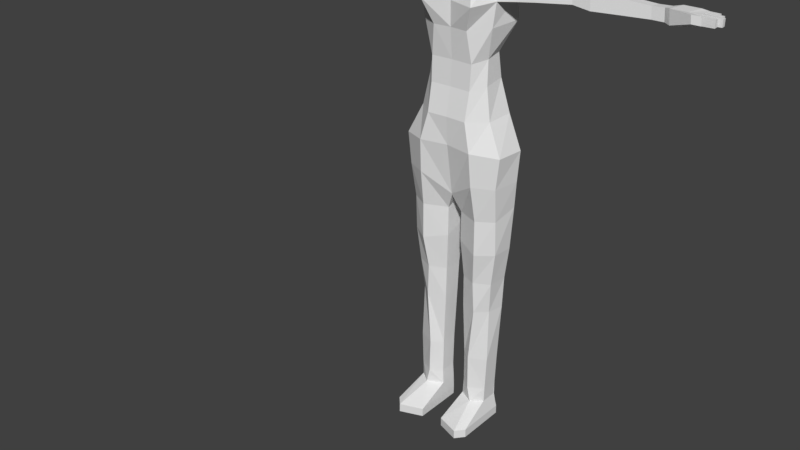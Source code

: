 # Source: Laughing_Pointing.blend  (saved by Blender 2.78.0; exported with 4.5.12 LTS)
import bpy
from mathutils import Matrix  # noqa: F401  (used for matrix-valued properties, if any)

bpy.ops.wm.read_factory_settings(use_empty=True)
scene = bpy.context.scene
scene.name = 'Scene'

# ---- collections
col_collection_1 = bpy.data.collections.new('Collection 1'); scene.collection.children.link(col_collection_1)
col_collection_10 = bpy.data.collections.new('Collection 10'); scene.collection.children.link(col_collection_10)
col_collection_10.hide_render = True
col_collection_10.hide_viewport = True

# ---- world
world_world = bpy.data.worlds.new('World'); scene.world = world_world
world_world.color = (0.05088, 0.05088, 0.05088)
world_world.use_sun_shadow = False
world_world.sun_shadow_jitter_overblur = 0.0
world_world.cycles.sampling_method = 'MANUAL'

# ---- meshes
me_cylinder_006 = bpy.data.meshes.new('Cylinder.006')
me_cylinder_006.from_pydata([(0.1632, 0.05331, -0.00309), (0.1982, 0.04066, -0.0019), (0.05517, -0.04066, -0.00428), (0.05517, 0.04066, -0.00428), (0.1995, 0.04066, -0.0019), (0.1995, -0.2048, -0.0019), (0.1632, -0.2455, -0.00309), (0.05517, -0.2048, -0.00428), (0.1638, 0.05331, -0.04434), (0.1988, 0.04066, -0.04315), (0.2001, -0.04066, -0.04315), (0.1638, 0.02908, -0.04434), (0.05579, -0.04066, -0.04553), (0.05579, 0.04066, -0.04553), (0.2001, 0.04066, -0.04315), (0.2001, -0.2048, -0.04315), (0.1638, -0.2455, -0.04434), (0.05579, -0.2048, -0.04553), (-0.1632, 0.05331, -0.00309), (-0.1982, 0.04066, -0.0019), (-0.05517, -0.04066, -0.00428), (-0.05517, 0.04066, -0.00428), (-0.1995, 0.04066, -0.0019), (-0.1995, -0.2048, -0.0019), (-0.1632, -0.2455, -0.00309), (-0.05517, -0.2048, -0.00428), (-0.1638, 0.05331, -0.04434), (-0.1988, 0.04066, -0.04315), (-0.2001, -0.04066, -0.04315), (-0.1638, 0.02908, -0.04434), (-0.05579, -0.04066, -0.04553), (-0.05579, 0.04066, -0.04553), (-0.2001, 0.04066, -0.04315), (-0.2001, -0.2048, -0.04315), (-0.1638, -0.2455, -0.04434), (-0.05579, -0.2048, -0.04553)], [], [(1, 4, 14, 9), (3, 0, 8, 13), (5, 6, 16, 15), (0, 1, 9, 8), (8, 9, 10, 11, 12, 13), (12, 11, 16, 17), (11, 10, 15, 16), (10, 9, 14, 15), (7, 2, 12, 17), (6, 7, 17, 16), (4, 5, 15, 14), (2, 3, 13, 12), (19, 27, 32, 22), (21, 31, 26, 18), (23, 33, 34, 24), (18, 26, 27, 19), (26, 31, 30, 29, 28, 27), (30, 35, 34, 29), (29, 34, 33, 28), (28, 33, 32, 27), (25, 35, 30, 20), (24, 34, 35, 25), (22, 32, 33, 23), (20, 30, 31, 21)])
me_cylinder_006.use_remesh_preserve_volume = False
me_cylinder_006.use_remesh_preserve_attributes = False
me_cylinder_006.use_mirror_vertex_groups = False
me_cylinder_006.update()
me_cylinder_005 = bpy.data.meshes.new('Cylinder.005')
me_cylinder_005.from_pydata([(0.06239, -0.04066, 0.1301), (0.1836, -0.04066, 0.133), (0.1132, -0.08132, 0.1318), (0.06338, -0.04066, 0.1306), (0.0909, 0.05509, 0.06105), (0.1832, 0.04066, 0.06224), (0.05806, -0.04066, 0.05986), (0.05806, 0.04066, 0.05986), (0.1816, 0.04066, 0.06224), (0.1816, -0.04066, 0.06224), (0.1285, -0.08132, 0.06105), (0.05806, -0.04066, 0.05986), (0.1632, 0.05331, -0.00309), (0.1982, 0.04066, -0.0019), (0.05517, -0.04066, -0.00428), (0.05517, 0.04066, -0.00428), (0.1995, 0.04066, -0.0019), (0.1995, -0.2048, -0.0019), (0.1632, -0.2455, -0.00309), (0.05517, -0.2048, -0.00428), (-0.1836, -0.04066, 0.133), (-0.1132, -0.08132, 0.1318), (-0.06338, -0.04066, 0.1306), (-0.0909, 0.05509, 0.06105), (-0.1832, 0.04066, 0.06224), (-0.05806, -0.04066, 0.05986), (-0.05806, 0.04066, 0.05986), (-0.1816, 0.04066, 0.06224), (-0.1816, -0.04066, 0.06224), (-0.1285, -0.08132, 0.06105), (-0.05806, -0.04066, 0.05986), (-0.1632, 0.05331, -0.00309), (-0.1982, 0.04066, -0.0019), (-0.05517, -0.04066, -0.00428), (-0.05517, 0.04066, -0.00428), (-0.1995, 0.04066, -0.0019), (-0.1995, -0.2048, -0.0019), (-0.1632, -0.2455, -0.00309), (-0.05517, -0.2048, -0.00428)], [], [(2, 3, 11, 10), (3, 0, 6, 11), (4, 5, 13, 12), (6, 7, 15, 14), (8, 9, 17, 16), (10, 11, 19, 18), (1, 2, 10, 9), (9, 10, 18, 17), (7, 4, 12, 15), (5, 8, 16, 13), (11, 6, 14, 19), (21, 29, 30, 22), (23, 31, 32, 24), (25, 33, 34, 26), (27, 35, 36, 28), (29, 37, 38, 30), (20, 28, 29, 21), (28, 36, 37, 29), (26, 34, 31, 23), (24, 32, 35, 27), (30, 38, 33, 25)])
me_cylinder_005.use_remesh_preserve_volume = False
me_cylinder_005.use_remesh_preserve_attributes = False
me_cylinder_005.use_mirror_vertex_groups = False
me_cylinder_005.update()
me_cylinder_004 = bpy.data.meshes.new('Cylinder.004')
me_cylinder_004.from_pydata([(0.1132, 0.06251, 0.1318), (0.1104, 0.0739, 0.2944), (0.1836, 0.04066, 0.133), (0.19, 0.04066, 0.2956), (0.1836, -0.04066, 0.133), (0.19, -0.04066, 0.2956), (0.1132, -0.08132, 0.1318), (0.1104, -0.08132, 0.2944), (0.06239, -0.04066, 0.1301), (0.06077, -0.04066, 0.2932), (0.06338, 0.04066, 0.1306), (0.06077, 0.04066, 0.2932), (0.1836, 0.04066, 0.133), (0.1836, -0.04066, 0.133), (0.1132, -0.08132, 0.1318), (0.06338, -0.04066, 0.1306), (0.0909, 0.05509, 0.06105), (0.1832, 0.04066, 0.06224), (0.2001, 0.04693, 0.553), (0.1227, 0.08643, 0.5517), (0.05806, -0.04066, 0.05986), (0.05806, 0.04066, 0.05986), (0.1816, 0.04066, 0.06224), (0.1816, -0.04066, 0.06224), (0.1855, -0.03314, 0.553), (0.1316, -0.07946, 0.5517), (0.0505, -0.04693, 0.5503), (0.05415, 0.04693, 0.5503), (0.206, 0.04693, 0.7053), (0.1247, 0.08643, 0.7039), (0.1991, -0.04693, 0.7053), (0.1247, -0.08372, 0.7039), (0.04827, -0.04693, 0.7025), (0.04827, 0.04693, 0.7025), (0.2257, 0.04734, 0.8629), (0.1412, 0.1059, 0.8725), (0.2198, -0.05423, 0.8626), (0.1412, -0.1067, 0.8581), (0.03508, -0.06127, 0.8838), (0.03508, 0.06127, 0.925), (0.2385, 0.04893, 1.069), (0.1412, 0.1102, 1.068), (0.2195, -0.062, 1.029), (0.1412, -0.1084, 1.027), (0.03508, -0.06127, 1.025), (0.03508, 0.06127, 1.025), (-0.003557, 0.1502, 1.175), (-0.002067, -0.08657, 1.111), (0.134, -0.1374, 1.197), (0.2288, -0.08657, 1.194), (0.1424, 0.1319, 1.192), (0.2507, 0.04009, 1.198), (0.2582, 0.04562, 1.342), (0.1381, 0.1437, 1.332), (0.245, -0.08798, 1.341), (0.1289, -0.1505, 1.355), (-0.0009154, -0.128, 1.356), (-0.0039, 0.1466, 1.347), (-0.1132, 0.06251, 0.1318), (-0.1104, 0.0739, 0.2944), (-0.1836, 0.04066, 0.133), (-0.19, 0.04066, 0.2956), (-0.1836, -0.04066, 0.133), (-0.19, -0.04066, 0.2956), (-0.1132, -0.08132, 0.1318), (-0.1104, -0.08132, 0.2944), (-0.06239, -0.04066, 0.1301), (-0.06077, -0.04066, 0.2932), (-0.06338, 0.04066, 0.1306), (-0.06077, 0.04066, 0.2932), (-0.1836, 0.04066, 0.133), (-0.1836, -0.04066, 0.133), (-0.1132, -0.08132, 0.1318), (-0.06338, -0.04066, 0.1306), (-0.0909, 0.05509, 0.06105), (-0.1832, 0.04066, 0.06224), (-0.2001, 0.04693, 0.553), (-0.1227, 0.08643, 0.5517), (-0.05806, -0.04066, 0.05986), (-0.05806, 0.04066, 0.05986), (-0.1816, 0.04066, 0.06224), (-0.1816, -0.04066, 0.06224), (-0.05806, -0.04066, 0.05986), (-0.1855, -0.03314, 0.553), (-0.1316, -0.07946, 0.5517), (-0.0505, -0.04693, 0.5503), (-0.05415, 0.04693, 0.5503), (-0.206, 0.04693, 0.7053), (-0.1247, 0.08643, 0.7039), (-0.1991, -0.04693, 0.7053), (-0.1247, -0.08372, 0.7039), (-0.04827, -0.04693, 0.7025), (-0.04827, 0.04693, 0.7025), (-0.2257, 0.04734, 0.8629), (-0.1412, 0.1059, 0.8725), (-0.2198, -0.05423, 0.8626), (-0.1412, -0.1067, 0.8581), (-0.03508, -0.06127, 0.8838), (-0.03508, 0.06127, 0.925), (-0.2385, 0.04893, 1.069), (-0.1412, 0.1102, 1.068), (-0.2195, -0.062, 1.029), (-0.1412, -0.1084, 1.027), (-0.03508, -0.06127, 1.025), (-0.03508, 0.04893, 1.066), (0.003557, 0.1502, 1.175), (0.002067, -0.08657, 1.111), (-0.134, -0.1374, 1.197), (-0.2288, -0.08657, 1.194), (-0.1459, 0.1529, 1.192), (-0.2507, 0.04009, 1.198), (-0.2582, 0.04562, 1.342), (-0.1416, 0.1647, 1.332), (-0.245, -0.08798, 1.341), (-0.1289, -0.1505, 1.355), (0.0009154, -0.128, 1.356), (0.0039, 0.1466, 1.347)], [(13, 14), (14, 15), (15, 8), (71, 72), (72, 73)], [(0, 1, 3, 2), (2, 3, 5, 4), (4, 5, 7, 6), (6, 7, 9, 8), (9, 7, 25, 26), (8, 9, 11, 10), (10, 11, 1, 0), (12, 13, 23, 22), (0, 2, 17, 16), (10, 0, 16, 21), (2, 12, 22, 17), (8, 10, 21, 20), (27, 26, 32, 33), (5, 3, 18, 24), (11, 9, 26, 27), (3, 1, 19, 18), (7, 5, 24, 25), (1, 11, 27, 19), (29, 33, 39, 35), (25, 24, 30, 31), (18, 19, 29, 28), (19, 27, 33, 29), (26, 25, 31, 32), (24, 18, 28, 30), (39, 38, 44, 45), (32, 31, 37, 38), (30, 28, 34, 36), (33, 32, 38, 39), (31, 30, 36, 37), (28, 29, 35, 34), (42, 40, 51, 49), (37, 36, 42, 43), (34, 35, 41, 40), (35, 39, 45, 41), (38, 37, 43, 44), (36, 34, 40, 42), (40, 41, 50, 51), (44, 43, 48, 47), (45, 44, 47, 46), (41, 45, 46, 50), (43, 42, 49, 48), (48, 49, 54, 55), (51, 50, 53, 52), (49, 51, 52, 54), (47, 48, 55, 56), (50, 46, 57, 53), (58, 60, 61, 59), (60, 62, 63, 61), (62, 64, 65, 63), (64, 66, 67, 65), (67, 85, 84, 65), (66, 68, 69, 67), (68, 58, 59, 69), (70, 80, 81, 71), (58, 74, 75, 60), (73, 82, 78, 66), (68, 79, 74, 58), (60, 75, 80, 70), (66, 78, 79, 68), (86, 92, 91, 85), (63, 83, 76, 61), (69, 86, 85, 67), (61, 76, 77, 59), (65, 84, 83, 63), (59, 77, 86, 69), (88, 94, 98, 92), (84, 90, 89, 83), (76, 87, 88, 77), (77, 88, 92, 86), (85, 91, 90, 84), (83, 89, 87, 76), (98, 104, 103, 97), (91, 97, 96, 90), (89, 95, 93, 87), (92, 98, 97, 91), (90, 96, 95, 89), (87, 93, 94, 88), (101, 108, 110, 99), (96, 102, 101, 95), (93, 99, 100, 94), (94, 100, 104, 98), (97, 103, 102, 96), (95, 101, 99, 93), (99, 110, 109, 100), (103, 106, 107, 102), (104, 105, 106, 103), (100, 109, 105, 104), (102, 107, 108, 101), (107, 114, 113, 108), (110, 111, 112, 109), (108, 113, 111, 110), (106, 115, 114, 107), (109, 112, 116, 105)])
me_cylinder_004.use_remesh_preserve_volume = False
me_cylinder_004.use_remesh_preserve_attributes = False
me_cylinder_004.use_mirror_vertex_groups = False
me_cylinder_004.update()
me_cylinder_003 = bpy.data.meshes.new('Cylinder.003')
me_cylinder_003.from_pydata([(0.2582, 0.04562, 1.342), (0.1381, 0.1437, 1.332), (0.245, -0.08798, 1.341), (0.1289, -0.1505, 1.355), (-0.0009154, -0.128, 1.356), (-0.0039, 0.1466, 1.347), (0.1924, 0.04739, 1.495), (0.1223, 0.1241, 1.485), (0.176, -0.07212, 1.485), (0.09627, -0.1405, 1.485), (-0.001129, -0.1377, 1.486), (-0.003157, 0.1234, 1.489), (0.1467, 0.04068, 1.645), (0.08203, 0.1064, 1.643), (0.1489, -0.06084, 1.631), (0.09848, -0.1157, 1.613), (-0.002496, 0.1029, 1.641), (0.1362, 0.03269, 1.756), (0.08096, 0.1102, 1.755), (0.1421, -0.04964, 1.745), (0.1007, -0.1104, 1.729), (-0.0008981, -0.108, 1.73), (-0.001813, 0.1058, 1.753), (0.2031, 0.06317, 1.897), (0.1194, 0.1309, 1.895), (0.1733, -0.07411, 1.885), (0.08314, -0.1265, 1.869), (-0.0005459, -0.1216, 1.87), (-0.001788, 0.1099, 1.894), (0.2032, 0.05879, 2.008), (0.1414, 0.133, 2.006), (0.1871, -0.07207, 1.996), (0.1259, -0.1632, 1.98), (-0.0007459, -0.1245, 1.981), (-0.002365, 0.1256, 2.005), (0.1934, 0.0449, 2.114), (0.08997, 0.1163, 2.103), (0.1702, -0.05506, 2.115), (0.07955, -0.0988, 2.097), (0.2578, -0.04748, 2.108), (0.2774, 0.03709, 2.108), (0.2721, -0.06187, 2.008), (0.2857, 0.04884, 2.018), (0.1418, 0.03695, 1.697), (0.142, 0.0322, 1.697), (0.1304, 0.09229, 1.824), (0.1104, 0.1099, 1.822), (-0.2582, 0.04562, 1.342), (-0.1416, 0.1647, 1.332), (-0.245, -0.08798, 1.341), (-0.1289, -0.1505, 1.355), (0.0009154, -0.128, 1.356), (0.0039, 0.1466, 1.347), (-0.1924, 0.04739, 1.495), (-0.1223, 0.1241, 1.485), (-0.176, -0.07212, 1.485), (-0.09627, -0.1405, 1.485), (0.001129, -0.1377, 1.486), (0.003157, 0.1234, 1.489), (-0.1467, 0.04068, 1.645), (-0.08203, 0.1064, 1.643), (-0.1489, -0.06084, 1.631), (-0.09848, -0.1157, 1.613), (0.0, -0.1134, 1.614), (0.002496, 0.1029, 1.641), (-0.1362, 0.03269, 1.756), (-0.08096, 0.1102, 1.755), (-0.1421, -0.04964, 1.745), (-0.1007, -0.1104, 1.729), (0.0008981, -0.108, 1.73), (0.001813, 0.1058, 1.753), (-0.2031, 0.06317, 1.897), (-0.1194, 0.1309, 1.895), (-0.1733, -0.07411, 1.885), (-0.08314, -0.1265, 1.869), (0.0005459, -0.1216, 1.87), (0.001788, 0.1099, 1.894), (-0.2032, 0.05879, 2.008), (-0.1414, 0.133, 2.006), (-0.1871, -0.07207, 1.996), (-0.1259, -0.1632, 1.98), (0.0007459, -0.1245, 1.981), (0.002365, 0.1256, 2.005), (-0.1934, 0.0449, 2.114), (-0.08997, 0.1163, 2.103), (-0.1702, -0.05506, 2.115), (-0.07955, -0.0988, 2.097), (0.0, -0.1138, 2.08), (0.0, 0.1199, 2.119), (-0.2578, -0.04748, 2.108), (-0.2774, 0.03709, 2.108), (-0.2721, -0.06187, 2.008), (-0.2857, 0.04884, 2.018), (-0.1418, 0.03695, 1.697), (-0.142, 0.0322, 1.697), (-0.1304, 0.09229, 1.824), (-0.1104, 0.1099, 1.822)], [], [(0, 1, 7, 6), (4, 3, 9, 10), (3, 2, 8, 9), (2, 0, 6, 8), (1, 5, 11, 7), (7, 11, 16, 13), (9, 8, 14, 15), (8, 6, 12, 14), (10, 9, 15, 63), (6, 7, 13, 12), (12, 13, 18, 17, 43), (13, 16, 22, 18), (15, 14, 19, 20), (14, 12, 43, 44, 19), (63, 15, 20, 21), (20, 19, 25, 26), (19, 17, 23, 25), (21, 20, 26, 27), (17, 18, 46, 45), (18, 22, 28, 24), (23, 24, 30, 29), (24, 28, 34, 30), (26, 25, 31, 32), (25, 23, 29, 31), (27, 26, 32, 33), (32, 31, 37, 38), (33, 32, 38, 87), (29, 30, 36, 35), (30, 34, 88, 36), (31, 29, 42, 41), (37, 31, 41, 39), (35, 37, 39, 40), (29, 35, 40, 42), (19, 44, 43, 17), (45, 46, 18, 24, 23, 17), (47, 53, 54, 48), (51, 57, 56, 50), (50, 56, 55, 49), (49, 55, 53, 47), (48, 54, 58, 52), (54, 60, 64, 58), (56, 62, 61, 55), (55, 61, 59, 53), (57, 63, 62, 56), (53, 59, 60, 54), (59, 93, 65, 66, 60), (60, 66, 70, 64), (62, 68, 67, 61), (61, 67, 94, 93, 59), (63, 69, 68, 62), (68, 74, 73, 67), (67, 73, 71, 65), (69, 75, 74, 68), (65, 95, 96, 66), (66, 72, 76, 70), (71, 77, 78, 72), (72, 78, 82, 76), (74, 80, 79, 73), (73, 79, 77, 71), (75, 81, 80, 74), (80, 86, 85, 79), (81, 87, 86, 80), (77, 83, 84, 78), (78, 84, 88, 82), (79, 91, 92, 77), (85, 89, 91, 79), (83, 90, 89, 85), (77, 92, 90, 83), (67, 65, 93, 94), (95, 65, 71, 72, 66, 96)])
me_cylinder_003.use_remesh_preserve_volume = False
me_cylinder_003.use_remesh_preserve_attributes = False
me_cylinder_003.use_mirror_vertex_groups = False
me_cylinder_003.update()
me_cylinder_002 = bpy.data.meshes.new('Cylinder.002')
me_cylinder_002.from_pydata([(-1.332e-10, 0.08645, 2.217), (0.03344, 0.0798, 2.217), (0.01584, 0.03797, 2.222), (0.06179, 0.06085, 2.217), (0.0344, 0.03368, 2.167), (0.08073, 0.0325, 2.217), (0.03825, 0.01557, 2.222), (0.08739, -0.0009369, 2.217), (0.1172, -0.04949, 2.238), (0.08073, -0.03438, 2.212), (0.1343, -0.1352, 2.406), (0.1142, -0.1151, 2.267), (0.08337, -0.08364, 2.238), (0.06752, -0.1633, 2.417), (-4.842e-08, -0.1767, 2.417), (-0.06752, -0.1633, 2.417), (-0.1343, -0.1352, 2.406), (-0.1142, -0.1151, 2.267), (-0.08337, -0.08364, 2.238), (-0.1172, -0.04949, 2.238), (-0.08073, -0.03438, 2.217), (-0.08739, -0.0009369, 2.217), (-0.08073, 0.0325, 2.217), (-0.03825, 0.01557, 2.222), (-0.06179, 0.06085, 2.187), (-0.0344, 0.03368, 2.136), (-0.03344, 0.0798, 2.217), (-0.01584, 0.03797, 2.222), (2.114e-08, 0.04112, 2.222), (0.001069, 0.07609, 2.158), (-0.04769, 0.03695, 2.169), (-2.318e-09, 0.03575, 2.708), (-2.318e-09, 0.068, 2.693), (-2.318e-09, 0.1136, 2.669), (-2.318e-09, 0.192, 2.596), (-2.318e-09, 0.2164, 2.551), (-2.318e-09, 0.2332, 2.45), (-2.318e-09, 0.2219, 2.349), (-2.318e-09, 0.2029, 2.303), (-2.318e-09, 0.1433, 2.23), (-2.318e-09, 0.1165, 2.172), (0.01969, 0.03183, 2.708), (0.03863, 0.06031, 2.693), (0.05608, 0.1024, 2.669), (0.07138, 0.1394, 2.636), (0.08393, 0.1753, 2.596), (0.09326, 0.1978, 2.551), (0.09901, 0.2117, 2.501), (0.1009, 0.2131, 2.45), (0.09901, 0.2137, 2.398), (0.09326, 0.2033, 2.349), (0.08393, 0.1862, 2.303), (0.07138, 0.1584, 2.263), (0.05608, 0.1322, 2.23), (0.03826, 0.1088, 2.172), (0.03639, 0.02068, 2.708), (0.07138, 0.03843, 2.693), (0.1036, 0.07068, 2.669), (0.1319, 0.09894, 2.636), (0.1551, 0.1277, 2.596), (0.1723, 0.145, 2.551), (0.1829, 0.1556, 2.501), (0.1865, 0.1559, 2.45), (0.1829, 0.1576, 2.398), (0.1723, 0.1505, 2.349), (0.1551, 0.1387, 2.303), (0.1319, 0.118, 2.263), (0.1036, 0.1018, 2.23), (0.07138, 0.06954, 2.175), (0.04754, 0.003982, 2.708), (0.09326, 0.005682, 2.693), (0.1354, 0.02313, 2.669), (0.1723, 0.03843, 2.636), (0.2026, 0.05658, 2.596), (0.2252, 0.06591, 2.551), (0.239, 0.07166, 2.501), (0.2437, 0.07037, 2.45), (0.239, 0.07366, 2.398), (0.2252, 0.07145, 2.349), (0.2026, 0.06752, 2.303), (0.1723, 0.05745, 2.263), (0.1354, 0.05424, 2.23), (0.09326, 0.03679, 2.175), (0.05146, -0.001842, 2.708), (0.1009, -0.001842, 2.693), (0.1466, -0.001842, 2.669), (0.1865, -0.001842, 2.636), (0.2193, -0.001842, 2.596), (0.2437, -0.001842, 2.551), (0.2587, -0.001842, 2.501), (0.2638, -0.001842, 2.45), (0.2587, -0.001842, 2.398), (0.2437, -0.001842, 2.349), (0.2193, -0.001842, 2.303), (0.1865, -0.001842, 2.263), (0.1466, -0.001842, 2.23), (0.1009, -0.001842, 2.175), (0.04754, -0.02154, 2.708), (0.09326, -0.04047, 2.693), (0.1354, -0.05792, 2.669), (0.1723, -0.07322, 2.636), (0.2026, -0.08578, 2.596), (0.2252, -0.0951, 2.551), (0.239, -0.1008, 2.501), (0.2437, -0.1028, 2.45), (0.239, -0.1008, 2.398), (0.2252, -0.0951, 2.349), (0.2026, -0.08578, 2.303), (0.1723, -0.07322, 2.263), (0.1354, -0.05792, 2.23), (0.09326, -0.04047, 2.175), (0.03639, -0.03823, 2.708), (0.07138, -0.07322, 2.693), (0.1036, -0.1055, 2.669), (0.1319, -0.1337, 2.636), (0.1551, -0.1569, 2.596), (0.1723, -0.1742, 2.551), (0.1829, -0.1848, 2.501), (0.1865, -0.1884, 2.45), (0.1829, -0.1848, 2.398), (0.1723, -0.1742, 2.349), (0.1551, -0.1569, 2.303), (0.1319, -0.1337, 2.263), (0.0963, -0.09738, 2.151), (0.01969, -0.04939, 2.708), (0.03863, -0.0951, 2.693), (0.05608, -0.1372, 2.669), (0.07138, -0.1742, 2.636), (0.08393, -0.2045, 2.596), (0.09326, -0.227, 2.551), (0.09901, -0.2409, 2.501), (0.1009, -0.2455, 2.45), (0.09901, -0.2409, 2.398), (0.09326, -0.227, 2.349), (0.078, -0.1894, 2.316), (-2.053e-08, -0.0533, 2.708), (-3.232e-08, -0.1028, 2.693), (-4.018e-08, -0.1484, 2.669), (-2.446e-08, -0.1884, 2.636), (-6.376e-08, -0.2212, 2.596), (-5.59e-08, -0.2455, 2.551), (-4.018e-08, -0.2606, 2.501), (-6.376e-08, -0.2656, 2.45), (-4.018e-08, -0.2606, 2.398), (-7.162e-08, -0.2455, 2.349), (-5.81e-08, -0.2049, 2.316), (0.1354, 0.02313, 2.669), (-0.01969, -0.04939, 2.708), (-0.03863, -0.0951, 2.693), (-0.05608, -0.1372, 2.669), (-0.07138, -0.1742, 2.636), (-0.08393, -0.2045, 2.596), (-0.09326, -0.227, 2.551), (-0.09901, -0.2409, 2.501), (-0.1009, -0.2455, 2.45), (-0.09901, -0.2409, 2.398), (-0.09326, -0.227, 2.349), (-0.078, -0.1894, 2.316), (-0.03639, -0.03823, 2.708), (-0.07138, -0.07322, 2.693), (-0.1036, -0.1055, 2.669), (-0.1319, -0.1337, 2.636), (-0.1551, -0.1569, 2.596), (-0.1723, -0.1742, 2.551), (-0.1829, -0.1848, 2.501), (-0.1865, -0.1884, 2.45), (-0.1829, -0.1848, 2.398), (-0.1723, -0.1742, 2.349), (-0.1551, -0.1569, 2.303), (-0.1319, -0.1337, 2.263), (-0.0963, -0.09738, 2.151), (-0.04754, -0.02154, 2.708), (-0.09326, -0.04047, 2.693), (-0.1354, -0.05792, 2.669), (-0.1723, -0.07322, 2.636), (-0.2026, -0.08578, 2.596), (-0.2252, -0.0951, 2.551), (-0.239, -0.1008, 2.501), (-0.2437, -0.1028, 2.45), (-0.239, -0.1008, 2.398), (-0.2252, -0.0951, 2.349), (-0.2026, -0.08578, 2.303), (-0.1723, -0.07322, 2.263), (-0.1354, -0.05792, 2.23), (-0.09326, -0.04047, 2.175), (-0.05146, -0.01571, 2.708), (-0.1009, -0.001842, 2.693), (-0.1466, -0.001842, 2.669), (-0.1865, -0.001842, 2.636), (-0.2193, -0.001842, 2.596), (-0.2437, -0.001842, 2.551), (-0.2587, -0.001842, 2.501), (-0.2638, -0.001842, 2.45), (-0.2587, -0.001842, 2.398), (-0.2437, -0.001842, 2.349), (-0.2193, -0.001842, 2.303), (-0.1865, -0.001842, 2.263), (-0.1466, -0.001842, 2.23), (-0.1009, -0.001842, 2.206), (-0.04754, 0.003982, 2.708), (-0.09326, 0.03679, 2.693), (-0.1354, 0.05424, 2.669), (-0.1723, 0.06954, 2.636), (-0.2026, 0.08209, 2.596), (-0.2252, 0.09142, 2.551), (-0.239, 0.09717, 2.501), (-0.2437, 0.0991, 2.45), (-0.239, 0.09717, 2.398), (-0.2252, 0.09142, 2.349), (-0.2026, 0.08209, 2.303), (-0.1723, 0.06954, 2.263), (-0.1354, 0.05424, 2.23), (-0.09326, 0.03679, 2.175), (-0.03639, 0.02068, 2.708), (-0.07138, 0.04613, 2.693), (-0.1036, 0.07225, 2.669), (-0.1319, 0.09881, 2.636), (-0.1551, 0.1277, 2.596), (-0.1723, 0.145, 2.551), (-0.1829, 0.1556, 2.501), (-0.1865, 0.1559, 2.45), (-0.1829, 0.1576, 2.398), (-0.1723, 0.1505, 2.349), (-0.1551, 0.1387, 2.303), (-0.1319, 0.118, 2.263), (-0.1036, 0.1018, 2.23), (-0.07138, 0.06954, 2.175), (-0.01969, 0.03183, 2.708), (-0.03863, 0.06031, 2.693), (-0.05608, 0.1024, 2.669), (-0.07138, 0.1394, 2.636), (-0.08393, 0.1753, 2.596), (-0.09326, 0.1978, 2.551), (-0.09901, 0.2117, 2.501), (-0.1009, 0.2131, 2.45), (-0.09901, 0.2137, 2.398), (-0.09326, 0.2033, 2.349), (-0.08393, 0.1862, 2.303), (-0.07138, 0.1584, 2.263), (-0.05608, 0.1322, 2.23), (-0.04349, 0.1088, 2.172), (8.167e-08, 0.1536, 2.636), (1.013e-07, 0.2314, 2.501), (1.013e-07, 0.2334, 2.398), (8.167e-08, 0.1726, 2.263), (0.1723, 0.03843, 2.636), (0.2026, 0.05658, 2.596), (0.1466, -0.001842, 2.669), (0.2193, -0.001842, 2.596), (0.1354, -0.05792, 2.669), (0.1723, -0.07322, 2.636), (0.2026, -0.08578, 2.596)], [], [(28, 0, 1, 2), (2, 1, 3, 4), (4, 3, 5, 6), (23, 22, 24, 25), (15, 14, 145, 157), (26, 24, 226, 240), (12, 8, 109, 123), (1, 0, 40, 54), (3, 1, 54, 68), (14, 13, 134, 145), (25, 24, 26, 27), (8, 9, 110, 109), (5, 3, 68, 82), (7, 5, 82, 96), (11, 12, 123, 122), (20, 19, 183, 184), (21, 20, 184, 198), (27, 26, 0, 28), (0, 26, 240, 40), (18, 17, 169, 170), (19, 18, 170, 183), (10, 11, 122, 121), (22, 21, 198, 212), (17, 16, 168, 169), (13, 10, 121, 134), (9, 7, 96, 110), (16, 15, 157, 168), (24, 22, 212, 226), (37, 243, 49, 50), (33, 32, 42, 43), (38, 37, 50, 51), (241, 33, 43, 44), (244, 38, 51, 52), (34, 241, 44, 45), (39, 244, 52, 53), (35, 34, 45, 46), (40, 39, 53, 54), (242, 35, 46, 47), (36, 242, 47, 48), (243, 36, 48, 49), (32, 31, 41, 42), (49, 48, 62, 63), (42, 41, 55, 56), (50, 49, 63, 64), (43, 42, 56, 57), (51, 50, 64, 65), (44, 43, 57, 58), (52, 51, 65, 66), (45, 44, 58, 59), (53, 52, 66, 67), (46, 45, 59, 60), (54, 53, 67, 68), (47, 46, 60, 61), (48, 47, 61, 62), (67, 66, 80, 81), (60, 59, 73, 74), (68, 67, 81, 82), (61, 60, 74, 75), (62, 61, 75, 76), (63, 62, 76, 77), (56, 55, 69, 70), (64, 63, 77, 78), (57, 56, 70, 71), (65, 64, 78, 79), (58, 57, 71, 72), (66, 65, 79, 80), (59, 58, 72, 73), (70, 69, 83, 84), (78, 77, 91, 92), (71, 70, 84, 85), (79, 78, 92, 93), (72, 71, 85, 86), (80, 79, 93, 94), (73, 72, 86, 87), (81, 80, 94, 95), (74, 73, 87, 88), (82, 81, 95, 96), (75, 74, 88, 89), (76, 75, 89, 90), (77, 76, 90, 91), (88, 87, 101, 102), (96, 95, 109, 110), (89, 88, 102, 103), (90, 89, 103, 104), (91, 90, 104, 105), (84, 83, 97, 98), (92, 91, 105, 106), (85, 84, 98, 99), (93, 92, 106, 107), (86, 85, 99, 100), (94, 93, 107, 108), (87, 86, 100, 101), (95, 94, 108, 109), (106, 105, 119, 120), (99, 98, 112, 113), (107, 106, 120, 121), (100, 99, 113, 114), (108, 107, 121, 122), (101, 100, 114, 115), (109, 108, 122, 123), (102, 101, 115, 116), (103, 102, 116, 117), (104, 103, 117, 118), (105, 104, 118, 119), (98, 97, 111, 112), (117, 116, 129, 130), (118, 117, 130, 131), (119, 118, 131, 132), (112, 111, 124, 125), (120, 119, 132, 133), (113, 112, 125, 126), (121, 120, 133, 134), (114, 113, 126, 127), (115, 114, 127, 128), (116, 115, 128, 129), (134, 133, 144, 145), (127, 126, 137, 138), (128, 127, 138, 139), (129, 128, 139, 140), (130, 129, 140, 141), (131, 130, 141, 142), (99, 100, 250, 249), (132, 131, 142, 143), (125, 124, 135, 136), (133, 132, 143, 144), (126, 125, 136, 137), (142, 141, 153, 154), (72, 73, 246, 245), (143, 142, 154, 155), (136, 135, 147, 148), (144, 143, 155, 156), (137, 136, 148, 149), (145, 144, 156, 157), (138, 137, 149, 150), (139, 138, 150, 151), (140, 139, 151, 152), (141, 140, 152, 153), (150, 149, 160, 161), (151, 150, 161, 162), (152, 151, 162, 163), (153, 152, 163, 164), (154, 153, 164, 165), (85, 71, 146, 247), (155, 154, 165, 166), (148, 147, 158, 159), (156, 155, 166, 167), (149, 148, 159, 160), (157, 156, 167, 168), (165, 164, 177, 178), (99, 85, 247, 249), (166, 165, 178, 179), (159, 158, 171, 172), (167, 166, 179, 180), (160, 159, 172, 173), (168, 167, 180, 181), (161, 160, 173, 174), (169, 168, 181, 182), (162, 161, 174, 175), (170, 169, 182, 183), (163, 162, 175, 176), (164, 163, 176, 177), (182, 181, 195, 196), (175, 174, 188, 189), (183, 182, 196, 197), (176, 175, 189, 190), (184, 183, 197, 198), (177, 176, 190, 191), (178, 177, 191, 192), (71, 72, 245, 146), (179, 178, 192, 193), (172, 171, 185, 186), (180, 179, 193, 194), (173, 172, 186, 187), (181, 180, 194, 195), (174, 173, 187, 188), (100, 101, 251, 250), (193, 192, 206, 207), (186, 185, 199, 200), (194, 193, 207, 208), (187, 186, 200, 201), (195, 194, 208, 209), (188, 187, 201, 202), (196, 195, 209, 210), (189, 188, 202, 203), (197, 196, 210, 211), (190, 189, 203, 204), (198, 197, 211, 212), (191, 190, 204, 205), (192, 191, 205, 206), (203, 202, 216, 217), (211, 210, 224, 225), (204, 203, 217, 218), (212, 211, 225, 226), (205, 204, 218, 219), (206, 205, 219, 220), (87, 101, 251, 248), (207, 206, 220, 221), (200, 199, 213, 214), (208, 207, 221, 222), (201, 200, 214, 215), (209, 208, 222, 223), (202, 201, 215, 216), (210, 209, 223, 224), (221, 220, 234, 235), (214, 213, 227, 228), (222, 221, 235, 236), (215, 214, 228, 229), (223, 222, 236, 237), (216, 215, 229, 230), (224, 223, 237, 238), (217, 216, 230, 231), (225, 224, 238, 239), (218, 217, 231, 232), (226, 225, 239, 240), (219, 218, 232, 233), (220, 219, 233, 234), (87, 73, 246, 248), (239, 238, 244, 39), (232, 231, 34, 35), (240, 239, 39, 40), (233, 232, 35, 242), (234, 233, 242, 36), (41, 31, 227, 213, 199, 185, 171, 158, 147, 135, 124, 111, 97, 83, 69, 55), (235, 234, 36, 243), (228, 227, 31, 32), (236, 235, 243, 37), (229, 228, 32, 33), (237, 236, 37, 38), (230, 229, 33, 241), (238, 237, 38, 244), (231, 230, 241, 34)])
me_cylinder_002.use_remesh_preserve_volume = False
me_cylinder_002.use_remesh_preserve_attributes = False
me_cylinder_002.use_mirror_vertex_groups = False
me_cylinder_002.update()
me_cylinder_001 = bpy.data.meshes.new('Cylinder.001')
me_cylinder_001.from_pydata([(0.01584, 0.03797, 2.222), (0.0344, 0.03368, 2.167), (0.08073, 0.0325, 2.217), (0.03825, 0.01557, 2.222), (0.08739, -0.0009369, 2.217), (0.0414, -0.0002778, 2.222), (0.1172, -0.04949, 2.238), (0.08073, -0.03438, 2.212), (0.03825, -0.01612, 2.22), (0.1343, -0.1352, 2.406), (0.1142, -0.1151, 2.267), (0.08337, -0.08364, 2.238), (0.05742, -0.0577, 2.215), (0.02927, -0.02955, 2.222), (0.06752, -0.1633, 2.417), (0.05742, -0.1389, 2.269), (0.04512, -0.1092, 2.238), (0.03108, -0.07531, 2.215), (0.01584, -0.03853, 2.222), (-4.842e-08, -0.1767, 2.417), (-1.68e-08, -0.1503, 2.268), (-3.261e-08, -0.1182, 2.238), (-3.578e-08, -0.08149, 2.215), (-1.048e-08, -0.04168, 2.222), (-0.06752, -0.1633, 2.417), (-0.05742, -0.1389, 2.267), (-0.04512, -0.1092, 2.238), (-0.03108, -0.07531, 2.215), (-0.01584, -0.03853, 2.222), (-1.245e-09, -0.0007198, 2.131), (-0.1343, -0.1352, 2.406), (-0.1142, -0.1151, 2.267), (-0.08337, -0.08364, 2.238), (-0.05742, -0.0577, 2.215), (-0.02927, -0.02955, 2.222), (-0.1172, -0.04949, 2.238), (-0.08073, -0.03438, 2.217), (-0.03825, -0.01612, 2.222), (-0.08739, -0.0009369, 2.217), (-0.0414, -0.0002778, 2.222), (-0.08073, 0.0325, 2.217), (-0.03825, 0.01557, 2.222), (-0.0344, 0.03368, 2.136), (-0.01584, 0.03797, 2.222), (2.114e-08, 0.04112, 2.222), (0.1934, 0.0449, 2.114), (0.08997, 0.1163, 2.103), (0.1702, -0.05506, 2.115), (0.07955, -0.0988, 2.097), (0.07498, 0.0117, 2.159), (0.06077, 0.06998, 2.158), (0.0671, -0.02929, 2.156), (0.03198, -0.04408, 2.151), (-0.0009908, -0.04475, 2.147), (-0.001069, 0.07609, 2.158), (0.05543, 0.01147, 2.167), (0.04769, 0.03695, 2.169), (0.04305, -0.01006, 2.168), (0.03318, -0.01553, 2.17), (0.01653, -0.0145, 2.225), (0.02557, -0.009487, 2.223), (0.02982, 0.03356, 2.224), (0.03691, 0.01023, 2.222), (0.2578, -0.04748, 2.108), (0.2774, 0.03709, 2.108), (0.2721, -0.06187, 2.008), (0.2857, 0.04884, 2.018), (0.3435, -0.04201, 2.106), (0.3606, 0.03145, 2.105), (0.356, -0.05451, 2.019), (0.3567, 0.04165, 2.027), (0.4998, -0.02945, 2.091), (0.5109, 0.01849, 2.091), (0.5079, -0.03761, 2.035), (0.5157, 0.02515, 2.04), (0.5799, -0.0352, 2.098), (0.5937, 0.02442, 2.098), (0.59, -0.04535, 2.027), (0.5996, 0.0327, 2.034), (0.6991, -0.03065, 2.093), (0.7108, 0.01972, 2.092), (0.7076, -0.03921, 2.033), (0.7158, 0.02672, 2.039), (0.8287, -0.02567, 2.087), (0.838, 0.01459, 2.087), (0.8355, -0.03252, 2.039), (0.842, 0.02018, 2.044), (0.8822, -0.02811, 2.091), (0.8921, 0.01433, 2.09), (0.8894, -0.03533, 2.04), (0.8963, 0.02022, 2.045), (0.9072, -0.04324, 2.096), (0.9242, 0.02993, 2.096), (0.9196, -0.05568, 2.039), (0.9314, 0.0401, 2.047), (0.979, -0.04324, 2.096), (0.9959, 0.02993, 2.096), (0.9914, -0.05568, 2.048), (1.003, 0.0401, 2.057), (1.025, -0.04542, 2.093), (1.026, 0.03194, 2.091), (1.024, -0.04547, 2.056), (1.025, 0.032, 2.06), (1.086, -0.04649, 2.09), (1.069, 0.03268, 2.09), (1.086, -0.04711, 2.058), (1.07, 0.03161, 2.063), (1.01, -0.08622, 2.103), (1.017, -0.09304, 2.071), (1.049, -0.08622, 2.103), (1.056, -0.09304, 2.071), (1.025, -0.03344, 2.093), (1.025, -0.027, 2.093), (1.026, -0.03342, 2.093), (1.103, -0.00668, 2.09), (1.025, -0.01029, 2.092), (1.026, -0.003763, 2.092), (1.026, -0.01027, 2.092), (1.09, -0.0001769, 2.09), (1.091, 0.01361, 2.09), (1.026, 0.01, 2.092), (1.026, 0.01705, 2.092), (1.026, 0.01002, 2.092), (1.069, 0.01959, 2.09), (1.086, -0.03012, 2.09), (1.103, -0.02417, 2.09), (1.024, -0.02721, 2.057), (1.024, -0.03257, 2.056), (1.086, -0.03035, 2.059), (1.103, -0.02437, 2.059), (1.024, -0.00813, 2.058), (1.025, -0.002181, 2.058), (1.103, -0.007797, 2.06), (1.091, -0.0013, 2.061), (1.025, 0.01207, 2.059), (1.025, 0.01913, 2.059), (1.091, 0.01365, 2.062), (1.069, 0.01956, 2.062), (0.00593, -0.0145, 2.231), (0.01497, -0.009487, 2.229), (0.01922, 0.03356, 2.231), (0.02631, 0.01023, 2.229), (-0.1934, 0.0449, 2.114), (-0.08997, 0.1163, 2.103), (-0.1702, -0.05506, 2.115), (-0.07955, -0.0988, 2.097), (0.0, -0.1138, 2.08), (0.0, 0.1199, 2.119), (-0.07498, 0.0117, 2.159), (-0.06077, 0.06998, 2.158), (-0.0671, -0.02929, 2.156), (-0.03198, -0.04408, 2.151), (0.0009908, -0.04475, 2.147), (0.001069, 0.07609, 2.158), (-0.05543, 0.01147, 2.167), (-0.04769, 0.03695, 2.169), (-0.04305, -0.01006, 2.168), (-0.03318, -0.01553, 2.17), (1.007e-09, -0.01667, 2.208), (0.0, 0.04188, 2.17), (1.007e-09, 0.03807, 2.224), (1.007e-09, -0.01667, 2.225), (-0.01653, -0.0145, 2.225), (-0.02557, -0.009487, 2.223), (-0.02982, 0.03356, 2.224), (-0.03691, 0.01023, 2.222), (-0.2578, -0.04748, 2.108), (-0.2774, 0.03709, 2.108), (-0.2721, -0.06187, 2.008), (-0.2857, 0.04884, 2.018), (-0.3435, -0.04201, 2.106), (-0.3606, 0.03145, 2.105), (-0.356, -0.05451, 2.019), (-0.3567, 0.04165, 2.027), (-0.4998, -0.02945, 2.091), (-0.5109, 0.01849, 2.091), (-0.5079, -0.03761, 2.035), (-0.5157, 0.02515, 2.04), (-0.5799, -0.0352, 2.098), (-0.5937, 0.02442, 2.098), (-0.59, -0.04535, 2.027), (-0.5996, 0.0327, 2.034), (-0.6991, -0.03065, 2.093), (-0.7108, 0.01972, 2.092), (-0.7076, -0.03921, 2.033), (-0.7158, 0.02672, 2.039), (-0.8287, -0.02567, 2.087), (-0.838, 0.01459, 2.087), (-0.8355, -0.03252, 2.039), (-0.842, 0.02018, 2.044), (-0.8822, -0.02811, 2.091), (-0.8921, 0.01433, 2.09), (-0.8894, -0.03533, 2.04), (-0.8963, 0.02022, 2.045), (-0.9072, -0.04324, 2.096), (-0.9242, 0.02993, 2.096), (-0.9196, -0.05568, 2.039), (-0.9314, 0.0401, 2.047), (-0.979, -0.04324, 2.096), (-0.9959, 0.02993, 2.096), (-0.9914, -0.05568, 2.048), (-1.003, 0.0401, 2.057), (-1.025, -0.04542, 2.093), (-1.026, 0.03194, 2.091), (-1.024, -0.04547, 2.056), (-1.025, 0.032, 2.06), (-1.086, -0.04649, 2.09), (-1.069, 0.03268, 2.09), (-1.086, -0.04711, 2.058), (-1.07, 0.03161, 2.063), (-1.01, -0.08622, 2.103), (-1.017, -0.09304, 2.071), (-1.049, -0.08622, 2.103), (-1.056, -0.09304, 2.071), (-1.025, -0.03344, 2.093), (-1.025, -0.027, 2.093), (-1.026, -0.03342, 2.093), (-1.103, -0.00668, 2.09), (-1.025, -0.01029, 2.092), (-1.026, -0.003763, 2.092), (-1.026, -0.01027, 2.092), (-1.09, -0.0001769, 2.09), (-1.091, 0.01361, 2.09), (-1.026, 0.01, 2.092), (-1.026, 0.01705, 2.092), (-1.026, 0.01002, 2.092), (-1.069, 0.01959, 2.09), (-1.086, -0.03012, 2.09), (-1.103, -0.02417, 2.09), (-1.024, -0.02721, 2.057), (-1.024, -0.03257, 2.056), (-1.086, -0.03035, 2.059), (-1.103, -0.02437, 2.059), (-1.024, -0.00813, 2.058), (-1.025, -0.002181, 2.058), (-1.103, -0.007797, 2.06), (-1.091, -0.0013, 2.061), (-1.025, 0.01207, 2.059), (-1.025, 0.01913, 2.059), (-1.091, 0.01365, 2.062), (-1.069, 0.01956, 2.062), (1.007e-09, 0.03807, 2.231), (1.007e-09, -0.01667, 2.232), (-0.00593, -0.0145, 2.231), (-0.01497, -0.009487, 2.229), (-0.01922, 0.03356, 2.231), (-0.02631, 0.01023, 2.229)], [(120, 122), (223, 225)], [(29, 44, 0), (29, 0, 1), (29, 1, 3), (3, 2, 4, 5), (29, 3, 5), (5, 4, 7, 8), (29, 5, 8), (7, 6, 11, 12), (8, 7, 12, 13), (29, 8, 13), (12, 11, 16, 17), (13, 12, 17, 18), (29, 13, 18), (10, 9, 14, 15), (11, 10, 15, 16), (15, 14, 19, 20), (16, 15, 20, 21), (17, 16, 21, 22), (18, 17, 22, 23), (29, 18, 23), (23, 22, 27, 28), (29, 23, 28), (20, 19, 24, 25), (21, 20, 25, 26), (22, 21, 26, 27), (25, 24, 30, 31), (26, 25, 31, 32), (27, 26, 32, 33), (28, 27, 33, 34), (29, 28, 34), (29, 34, 37), (33, 32, 35, 36), (34, 33, 36, 37), (37, 36, 38, 39), (29, 37, 39), (29, 39, 41), (39, 38, 40, 41), (29, 41, 42), (29, 42, 43), (29, 43, 44), (45, 46, 50, 49), (46, 147, 54, 50), (48, 47, 51, 52), (47, 45, 49, 51), (146, 48, 52, 53), (52, 51, 57, 58), (51, 49, 55, 57), (53, 52, 58, 158), (49, 50, 56, 55), (50, 54, 159, 56), (56, 159, 160, 61), (55, 56, 61, 62), (58, 57, 60, 59), (158, 58, 59, 161), (57, 55, 62, 60), (64, 63, 67, 68), (65, 66, 70, 69), (63, 65, 69, 67), (66, 64, 68, 70), (69, 70, 74, 73), (68, 67, 71, 72), (70, 68, 72, 74), (67, 69, 73, 71), (74, 72, 76, 78), (71, 73, 77, 75), (73, 74, 78, 77), (72, 71, 75, 76), (78, 76, 80, 82), (75, 77, 81, 79), (77, 78, 82, 81), (76, 75, 79, 80), (81, 82, 86, 85), (80, 79, 83, 84), (82, 80, 84, 86), (79, 81, 85, 83), (86, 84, 88, 90), (83, 85, 89, 87), (85, 86, 90, 89), (84, 83, 87, 88), (87, 89, 93, 91), (89, 90, 94, 93), (88, 87, 91, 92), (90, 88, 92, 94), (93, 94, 98, 97), (92, 91, 95, 96), (94, 92, 96, 98), (95, 91, 107, 109), (98, 96, 100, 102), (95, 97, 101, 99), (97, 98, 102, 135, 134, 131, 130, 126, 127, 101), (96, 95, 99, 111, 112, 115, 116, 120, 121, 100), (103, 124, 113, 111, 99), (106, 104, 123, 137), (102, 100, 104, 106), (99, 101, 105, 103), (107, 108, 110, 109), (97, 95, 109, 110), (93, 97, 110, 108), (91, 93, 108, 107), (105, 101, 127, 128), (129, 126, 130, 132), (125, 114, 117, 115, 112), (114, 125, 129, 132), (113, 124, 128, 127, 111), (125, 112, 126, 129), (121, 135, 137, 123), (133, 131, 134, 136), (137, 135, 102, 106), (121, 123, 104, 100), (135, 121, 122, 134), (119, 136, 134, 122), (136, 119, 118, 133), (116, 131, 133, 118), (131, 116, 117, 130), (114, 132, 130, 117), (60, 62, 141, 139), (61, 160, 241, 140), (62, 61, 140, 141), (59, 60, 139, 138), (161, 59, 138, 242), (118, 119, 122, 116), (112, 111, 127, 126), (103, 105, 128, 124), (142, 148, 149, 143), (143, 149, 153, 147), (145, 151, 150, 144), (144, 150, 148, 142), (146, 152, 151, 145), (151, 157, 156, 150), (150, 156, 154, 148), (152, 158, 157, 151), (148, 154, 155, 149), (149, 155, 159, 153), (155, 164, 160, 159), (154, 165, 164, 155), (157, 162, 163, 156), (158, 161, 162, 157), (156, 163, 165, 154), (167, 171, 170, 166), (168, 172, 173, 169), (166, 170, 172, 168), (169, 173, 171, 167), (172, 176, 177, 173), (171, 175, 174, 170), (173, 177, 175, 171), (170, 174, 176, 172), (177, 181, 179, 175), (174, 178, 180, 176), (176, 180, 181, 177), (175, 179, 178, 174), (181, 185, 183, 179), (178, 182, 184, 180), (180, 184, 185, 181), (179, 183, 182, 178), (184, 188, 189, 185), (183, 187, 186, 182), (185, 189, 187, 183), (182, 186, 188, 184), (189, 193, 191, 187), (186, 190, 192, 188), (188, 192, 193, 189), (187, 191, 190, 186), (190, 194, 196, 192), (192, 196, 197, 193), (191, 195, 194, 190), (193, 197, 195, 191), (196, 200, 201, 197), (195, 199, 198, 194), (197, 201, 199, 195), (198, 212, 210, 194), (201, 205, 203, 199), (198, 202, 204, 200), (200, 204, 230, 229, 233, 234, 237, 238, 205, 201), (199, 203, 224, 223, 219, 218, 215, 214, 202, 198), (206, 202, 214, 216, 227), (209, 240, 226, 207), (205, 209, 207, 203), (202, 206, 208, 204), (210, 212, 213, 211), (200, 213, 212, 198), (196, 211, 213, 200), (194, 210, 211, 196), (208, 231, 230, 204), (232, 235, 233, 229), (228, 215, 218, 220, 217), (217, 235, 232, 228), (216, 214, 230, 231, 227), (228, 232, 229, 215), (224, 226, 240, 238), (236, 239, 237, 234), (240, 209, 205, 238), (224, 203, 207, 226), (238, 237, 225, 224), (222, 225, 237, 239), (239, 236, 221, 222), (219, 221, 236, 234), (234, 233, 220, 219), (217, 220, 233, 235), (163, 244, 246, 165), (164, 245, 241, 160), (165, 246, 245, 164), (162, 243, 244, 163), (161, 242, 243, 162), (221, 219, 225, 222), (215, 229, 230, 214), (206, 227, 231, 208)])
me_cylinder_001.use_remesh_preserve_volume = False
me_cylinder_001.use_remesh_preserve_attributes = False
me_cylinder_001.use_mirror_vertex_groups = False
me_cylinder_001.update()
me_cylinder = bpy.data.meshes.new('Cylinder')
me_cylinder.from_pydata([], [], [])
me_cylinder.use_remesh_preserve_volume = False
me_cylinder.use_remesh_preserve_attributes = False
me_cylinder.use_mirror_vertex_groups = False
me_cylinder.update()
arm_armature = bpy.data.armatures.new('Armature')  # bones are not reproduced

# ---- objects
ob_armature = bpy.data.objects.new('Armature', arm_armature)
ob_cylinder_006 = bpy.data.objects.new('Cylinder.006', me_cylinder_006)
ob_cylinder_005 = bpy.data.objects.new('Cylinder.005', me_cylinder_005)
ob_cylinder_004 = bpy.data.objects.new('Cylinder.004', me_cylinder_004)
ob_cylinder_003 = bpy.data.objects.new('Cylinder.003', me_cylinder_003)
ob_cylinder_002 = bpy.data.objects.new('Cylinder.002', me_cylinder_002)
ob_cylinder = bpy.data.objects.new('Cylinder', me_cylinder_001)
ob_cylinder_001 = bpy.data.objects.new('Cylinder.001', me_cylinder)

# ---- transforms, parenting, visibility, modifiers, constraints
ob_armature.location = (0.0, 0.0, 0.3812)
ob_armature.show_in_front = True
ob_armature.lineart.crease_threshold = 0.0
ob_cylinder_006.parent = ob_armature
ob_cylinder_006.matrix_parent_inverse = Matrix(((1.0, 0.0, 0.0, 0.0), (0.0, 1.0, 0.0, 0.0), (0.0, 0.0, 1.0, -0.3812), (0.0, 0.0, 0.0, 1.0)))
ob_cylinder_006.location = (0.0, 0.0, 0.0)
ob_cylinder_006.scale = (0.3031, 0.3031, 0.3031)
ob_cylinder_006.lineart.crease_threshold = 0.0
_vg = ob_cylinder_006.vertex_groups.new(name='Bone')
_vg = ob_cylinder_006.vertex_groups.new(name='Bone.002')
_vg = ob_cylinder_006.vertex_groups.new(name='Bone.001')
_vg = ob_cylinder_006.vertex_groups.new(name='Bone.003')
_vg = ob_cylinder_006.vertex_groups.new(name='Bone.004')
_vg = ob_cylinder_006.vertex_groups.new(name='Bone.005')
_vg = ob_cylinder_006.vertex_groups.new(name='Bone.007')
_vg = ob_cylinder_006.vertex_groups.new(name='Bone.010')
_vg = ob_cylinder_006.vertex_groups.new(name='Bone.009')
_vg = ob_cylinder_006.vertex_groups.new(name='Bone.006')
_vg = ob_cylinder_006.vertex_groups.new(name='Bone.008')
_vg = ob_cylinder_006.vertex_groups.new(name='Bone.012')
_vg = ob_cylinder_006.vertex_groups.new(name='Bone.011')
_vg = ob_cylinder_006.vertex_groups.new(name='Bone.013')
_vg = ob_cylinder_006.vertex_groups.new(name='Bone.015')
_vg = ob_cylinder_006.vertex_groups.new(name='Bone.017')
for _i, _w in zip([0, 1, 2, 3, 4, 5, 7, 8, 9, 10, 11, 12, 13, 14, 15, 17], [0.5395, 0.5387, 0.2135, 0.5304, 0.5382, 0.06575, 0.008648, 0.4999, 0.4987, 0.2936, 0.4696, 0.1354, 0.4593, 0.5003, 0.03323, 0.0003111]): _vg.add([_i], _w, 'REPLACE')
_vg = ob_cylinder_006.vertex_groups.new(name='Bone.019')
for _i, _w in zip([0, 1, 2, 3, 4, 5, 6, 7, 8, 9, 10, 11, 12, 13, 14, 15, 16, 17], [0.4605, 0.4613, 0.7865, 0.4696, 0.4618, 0.9342, 1.01, 0.9707, 0.5001, 0.5013, 0.7064, 0.5304, 0.8646, 0.5407, 0.4997, 0.9584, 1.002, 0.9748]): _vg.add([_i], _w, 'REPLACE')
_vg = ob_cylinder_006.vertex_groups.new(name='Bone.014')
_vg = ob_cylinder_006.vertex_groups.new(name='Bone.016')
_vg = ob_cylinder_006.vertex_groups.new(name='Bone.018')
for _i, _w in zip([18, 19, 20, 21, 22, 23, 25, 26, 27, 28, 29, 30, 31, 32, 33, 35], [0.5391, 0.5385, 0.2128, 0.5303, 0.538, 0.06536, 0.0094, 0.5, 0.499, 0.2934, 0.4702, 0.1341, 0.4595, 0.5005, 0.03201, 6.87e-05]): _vg.add([_i], _w, 'REPLACE')
_vg = ob_cylinder_006.vertex_groups.new(name='Bone.020')
for _i, _w in zip([18, 19, 20, 21, 22, 23, 24, 25, 26, 27, 28, 29, 30, 31, 32, 33, 34, 35], [0.4609, 0.4615, 0.7872, 0.4697, 0.462, 0.9346, 1.009, 0.9703, 0.5, 0.501, 0.7066, 0.5298, 0.8659, 0.5405, 0.4995, 0.959, 1.002, 0.975]): _vg.add([_i], _w, 'REPLACE')
_vg = ob_cylinder_006.vertex_groups.new(name='Bone.021')
_vg = ob_cylinder_006.vertex_groups.new(name='Bone.024')
_vg = ob_cylinder_006.vertex_groups.new(name='Bone.025')
_vg = ob_cylinder_006.vertex_groups.new(name='Bone.026')
_vg = ob_cylinder_006.vertex_groups.new(name='Bone.027')
_vg = ob_cylinder_006.vertex_groups.new(name='Bone.028')
_vg = ob_cylinder_006.vertex_groups.new(name='Bone.029')
_vg = ob_cylinder_006.vertex_groups.new(name='Bone.036')
_vg = ob_cylinder_006.vertex_groups.new(name='Bone.030')
_vg = ob_cylinder_006.vertex_groups.new(name='Bone.031')
_vg = ob_cylinder_006.vertex_groups.new(name='Bone.032')
_vg = ob_cylinder_006.vertex_groups.new(name='Bone.033')
_vg = ob_cylinder_006.vertex_groups.new(name='Bone.034')
_vg = ob_cylinder_006.vertex_groups.new(name='Bone.035')
_vg = ob_cylinder_006.vertex_groups.new(name='Bone.022')
_vg = ob_cylinder_006.vertex_groups.new(name='Bone.023')
_vg = ob_cylinder_006.vertex_groups.new(name='Bone.037')
_vg = ob_cylinder_006.vertex_groups.new(name='Bone.038')
_vg = ob_cylinder_006.vertex_groups.new(name='Bone.039')
_vg = ob_cylinder_006.vertex_groups.new(name='Bone.040')
_vg = ob_cylinder_006.vertex_groups.new(name='Bone.041')
_vg = ob_cylinder_006.vertex_groups.new(name='Bone.042')
_vg = ob_cylinder_006.vertex_groups.new(name='Bone.043')
_vg = ob_cylinder_006.vertex_groups.new(name='Bone.044')
_vg = ob_cylinder_006.vertex_groups.new(name='Bone.045')
_vg = ob_cylinder_006.vertex_groups.new(name='Bone.046')
_vg = ob_cylinder_006.vertex_groups.new(name='Bone.047')
_vg = ob_cylinder_006.vertex_groups.new(name='Bone.048')
_vg = ob_cylinder_006.vertex_groups.new(name='Bone.049')
_vg = ob_cylinder_006.vertex_groups.new(name='Bone.050')
_vg = ob_cylinder_006.vertex_groups.new(name='Bone.051')
_vg = ob_cylinder_006.vertex_groups.new(name='Bone.052')
_vg = ob_cylinder_006.vertex_groups.new(name='Bone.053')
_vg = ob_cylinder_006.vertex_groups.new(name='Bone.054')
_m = ob_cylinder_006.modifiers.new('Armature', 'ARMATURE')
_m.object = ob_armature
ob_cylinder_005.parent = ob_armature
ob_cylinder_005.matrix_parent_inverse = Matrix(((1.0, 0.0, 0.0, 0.0), (0.0, 1.0, 0.0, 0.0), (0.0, 0.0, 1.0, -0.3812), (0.0, 0.0, 0.0, 1.0)))
ob_cylinder_005.location = (0.0, 0.0, 0.0)
ob_cylinder_005.scale = (0.3031, 0.3031, 0.3031)
ob_cylinder_005.lineart.crease_threshold = 0.0
_vg = ob_cylinder_005.vertex_groups.new(name='Bone')
_vg = ob_cylinder_005.vertex_groups.new(name='Bone.002')
_vg = ob_cylinder_005.vertex_groups.new(name='Bone.001')
_vg = ob_cylinder_005.vertex_groups.new(name='Bone.003')
_vg = ob_cylinder_005.vertex_groups.new(name='Bone.004')
_vg = ob_cylinder_005.vertex_groups.new(name='Bone.005')
_vg = ob_cylinder_005.vertex_groups.new(name='Bone.007')
_vg = ob_cylinder_005.vertex_groups.new(name='Bone.010')
_vg = ob_cylinder_005.vertex_groups.new(name='Bone.009')
_vg = ob_cylinder_005.vertex_groups.new(name='Bone.006')
_vg = ob_cylinder_005.vertex_groups.new(name='Bone.008')
_vg = ob_cylinder_005.vertex_groups.new(name='Bone.012')
_vg = ob_cylinder_005.vertex_groups.new(name='Bone.011')
_vg = ob_cylinder_005.vertex_groups.new(name='Bone.013')
_vg = ob_cylinder_005.vertex_groups.new(name='Bone.015')
_vg = ob_cylinder_005.vertex_groups.new(name='Bone.017')
for _i, _w in zip([0, 1, 2, 3, 4, 5, 6, 7, 8, 9, 10, 11, 12, 13, 14, 15, 16, 17, 19], [0.9431, 0.9076, 0.7953, 0.9395, 0.8878, 0.8511, 0.8126, 0.8727, 0.8552, 0.7361, 0.2339, 0.5998, 0.5395, 0.5387, 0.2135, 0.5304, 0.5382, 0.06575, 0.008648]): _vg.add([_i], _w, 'REPLACE')
_vg = ob_cylinder_005.vertex_groups.new(name='Bone.019')
for _i, _w in zip([0, 1, 2, 3, 4, 5, 6, 7, 8, 9, 10, 11, 12, 13, 14, 15, 16, 17, 18, 19], [0.05672, 0.09241, 0.2047, 0.06036, 0.1122, 0.1489, 0.1874, 0.1273, 0.1448, 0.2639, 0.7661, 0.4001, 0.4605, 0.4613, 0.7865, 0.4696, 0.4618, 0.9342, 1.01, 0.9707]): _vg.add([_i], _w, 'REPLACE')
_vg = ob_cylinder_005.vertex_groups.new(name='Bone.014')
_vg = ob_cylinder_005.vertex_groups.new(name='Bone.016')
_vg = ob_cylinder_005.vertex_groups.new(name='Bone.018')
for _i, _w in zip([20, 21, 22, 23, 24, 25, 26, 27, 28, 29, 30, 31, 32, 33, 34, 35, 36, 38], [0.9082, 0.7977, 0.9399, 0.8879, 0.8519, 0.8124, 0.8727, 0.856, 0.7375, 0.2446, 0.6023, 0.5391, 0.5385, 0.2128, 0.5303, 0.538, 0.06536, 0.0094]): _vg.add([_i], _w, 'REPLACE')
_vg = ob_cylinder_005.vertex_groups.new(name='Bone.020')
for _i, _w in zip([20, 21, 22, 23, 24, 25, 26, 27, 28, 29, 30, 31, 32, 33, 34, 35, 36, 37, 38], [0.09177, 0.2022, 0.05995, 0.112, 0.1481, 0.1876, 0.1272, 0.1439, 0.2625, 0.7554, 0.3976, 0.4609, 0.4615, 0.7872, 0.4697, 0.462, 0.9346, 1.009, 0.9703]): _vg.add([_i], _w, 'REPLACE')
_vg = ob_cylinder_005.vertex_groups.new(name='Bone.021')
_vg = ob_cylinder_005.vertex_groups.new(name='Bone.024')
_vg = ob_cylinder_005.vertex_groups.new(name='Bone.025')
_vg = ob_cylinder_005.vertex_groups.new(name='Bone.026')
_vg = ob_cylinder_005.vertex_groups.new(name='Bone.027')
_vg = ob_cylinder_005.vertex_groups.new(name='Bone.028')
_vg = ob_cylinder_005.vertex_groups.new(name='Bone.029')
_vg = ob_cylinder_005.vertex_groups.new(name='Bone.036')
_vg = ob_cylinder_005.vertex_groups.new(name='Bone.030')
_vg = ob_cylinder_005.vertex_groups.new(name='Bone.031')
_vg = ob_cylinder_005.vertex_groups.new(name='Bone.032')
_vg = ob_cylinder_005.vertex_groups.new(name='Bone.033')
_vg = ob_cylinder_005.vertex_groups.new(name='Bone.034')
_vg = ob_cylinder_005.vertex_groups.new(name='Bone.035')
_vg = ob_cylinder_005.vertex_groups.new(name='Bone.022')
_vg = ob_cylinder_005.vertex_groups.new(name='Bone.023')
_vg = ob_cylinder_005.vertex_groups.new(name='Bone.037')
_vg = ob_cylinder_005.vertex_groups.new(name='Bone.038')
_vg = ob_cylinder_005.vertex_groups.new(name='Bone.039')
_vg = ob_cylinder_005.vertex_groups.new(name='Bone.040')
_vg = ob_cylinder_005.vertex_groups.new(name='Bone.041')
_vg = ob_cylinder_005.vertex_groups.new(name='Bone.042')
_vg = ob_cylinder_005.vertex_groups.new(name='Bone.043')
_vg = ob_cylinder_005.vertex_groups.new(name='Bone.044')
_vg = ob_cylinder_005.vertex_groups.new(name='Bone.045')
_vg = ob_cylinder_005.vertex_groups.new(name='Bone.046')
_vg = ob_cylinder_005.vertex_groups.new(name='Bone.047')
_vg = ob_cylinder_005.vertex_groups.new(name='Bone.048')
_vg = ob_cylinder_005.vertex_groups.new(name='Bone.049')
_vg = ob_cylinder_005.vertex_groups.new(name='Bone.050')
_vg = ob_cylinder_005.vertex_groups.new(name='Bone.051')
_vg = ob_cylinder_005.vertex_groups.new(name='Bone.052')
_vg = ob_cylinder_005.vertex_groups.new(name='Bone.053')
_vg = ob_cylinder_005.vertex_groups.new(name='Bone.054')
_m = ob_cylinder_005.modifiers.new('Armature', 'ARMATURE')
_m.object = ob_armature
ob_cylinder_004.parent = ob_armature
ob_cylinder_004.matrix_parent_inverse = Matrix(((1.0, 0.0, 0.0, 0.0), (0.0, 1.0, 0.0, 0.0), (0.0, 0.0, 1.0, -0.3812), (0.0, 0.0, 0.0, 1.0)))
ob_cylinder_004.location = (0.0, 0.0, 0.0)
ob_cylinder_004.scale = (0.3031, 0.3031, 0.3031)
ob_cylinder_004.lineart.crease_threshold = 0.0
_vg = ob_cylinder_004.vertex_groups.new(name='Bone')
for _i, _w in zip([44, 45, 46, 47, 48, 49, 50, 51, 52, 53, 54, 55, 56, 57, 103, 104, 105, 106, 107, 108, 109, 110, 111, 112, 113, 114, 115, 116], [0.06726, 0.04251, 0.7463, 0.3105, 0.155, 0.05763, 0.1572, 0.07541, 0.5988, 0.7067, 0.3174, 0.6422, 0.8097, 0.8002, 0.0671, 0.03991, 0.7358, 0.3103, 0.1551, 0.05672, 0.101, 0.0657, 0.5959, 0.6958, 0.3193, 0.6426, 0.8098, 0.7964]): _vg.add([_i], _w, 'REPLACE')
_vg = ob_cylinder_004.vertex_groups.new(name='Bone.002')
for _i, _w in zip([46, 52, 53, 54, 55, 56, 57, 105, 111, 112, 113, 114, 115, 116], [0.01088, 0.05383, 0.05188, 0.02736, 0.03085, 0.02734, 0.07969, 0.009871, 0.05408, 0.05143, 0.02817, 0.03107, 0.02741, 0.07948]): _vg.add([_i], _w, 'REPLACE')
_vg = ob_cylinder_004.vertex_groups.new(name='Bone.001')
_vg = ob_cylinder_004.vertex_groups.new(name='Bone.003')
_vg = ob_cylinder_004.vertex_groups.new(name='Bone.004')
_vg = ob_cylinder_004.vertex_groups.new(name='Bone.005')
_vg = ob_cylinder_004.vertex_groups.new(name='Bone.007')
_vg = ob_cylinder_004.vertex_groups.new(name='Bone.010')
_vg = ob_cylinder_004.vertex_groups.new(name='Bone.009')
_vg = ob_cylinder_004.vertex_groups.new(name='Bone.006')
_vg = ob_cylinder_004.vertex_groups.new(name='Bone.008')
_vg = ob_cylinder_004.vertex_groups.new(name='Bone.012')
_vg = ob_cylinder_004.vertex_groups.new(name='Bone.011')
_vg = ob_cylinder_004.vertex_groups.new(name='Bone.013')
for _i, _w in zip([40, 41, 42, 43, 44, 45, 46, 47, 48, 49, 50, 51, 52, 53, 54, 55, 56, 57, 103, 106, 107, 115], [0.08384, 0.08806, 0.06984, 0.06677, 0.06752, 0.02823, 0.1484, 0.32, 0.7016, 0.8135, 0.6931, 0.8048, 0.2441, 0.1806, 0.3886, 0.2399, 0.09273, 0.06634, 0.0601, 0.2871, 0.03561, 0.007708]): _vg.add([_i], _w, 'REPLACE')
_vg = ob_cylinder_004.vertex_groups.new(name='Bone.015')
for _i, _w in zip([18, 19, 24, 25, 26, 27, 28, 29, 30, 31, 32, 33, 34, 35, 36, 37, 38, 39, 40, 41, 42, 43, 44, 45, 46, 47, 48, 49, 50, 51, 52, 53, 54, 55, 56, 57], [0.03836, 0.05406, 0.008822, 0.04218, 0.06196, 0.0612, 0.9425, 0.9378, 0.9475, 0.9365, 0.9251, 0.9294, 0.9876, 0.9836, 0.989, 0.985, 0.973, 0.9709, 0.9054, 0.8969, 0.9193, 0.9018, 0.8041, 0.8928, 0.05377, 0.0812, 0.09252, 0.1158, 0.1381, 0.1115, 0.08935, 0.04185, 0.2466, 0.07, 0.002436, 0.003822]): _vg.add([_i], _w, 'REPLACE')
_vg = ob_cylinder_004.vertex_groups.new(name='Bone.017')
for _i, _w in zip([0, 1, 2, 3, 4, 5, 6, 7, 8, 9, 10, 11, 12, 13, 14, 15, 16, 17, 18, 19, 20, 21, 22, 23, 24, 25, 26, 27, 28, 29, 30, 31, 32, 33], [0.9847, 0.9977, 0.9908, 0.9987, 0.9953, 0.999, 0.9816, 0.9972, 0.9431, 0.9959, 0.9741, 0.9968, 0.9377, 0.9076, 0.7953, 0.9395, 0.8878, 0.8511, 0.9558, 0.9459, 0.8126, 0.8727, 0.8552, 0.7361, 0.9706, 0.9538, 0.9379, 0.9387, 0.05699, 0.06163, 0.05202, 0.0627, 0.07353, 0.06927]): _vg.add([_i], _w, 'REPLACE')
_vg = ob_cylinder_004.vertex_groups.new(name='Bone.019')
for _i, _w in zip([8, 10, 12, 13, 14, 15, 16, 17, 20, 21, 22, 23], [0.05672, 0.001534, 0.0623, 0.09241, 0.2047, 0.06036, 0.1122, 0.1489, 0.1874, 0.1273, 0.1448, 0.2639]): _vg.add([_i], _w, 'REPLACE')
_vg = ob_cylinder_004.vertex_groups.new(name='Bone.014')
for _i, _w in zip([44, 47, 48, 56, 99, 100, 101, 102, 103, 104, 105, 106, 107, 108, 109, 110, 111, 112, 113, 114, 115, 116], [0.06008, 0.2871, 0.03547, 0.007693, 0.07558, 0.0607, 0.06842, 0.06635, 0.06672, 0.01687, 0.1016, 0.3192, 0.6997, 0.8079, 0.4448, 0.7617, 0.2274, 0.1312, 0.3831, 0.2383, 0.09221, 0.04743]): _vg.add([_i], _w, 'REPLACE')
_vg = ob_cylinder_004.vertex_groups.new(name='Bone.016')
for _i, _w in zip([76, 77, 83, 84, 85, 86, 87, 88, 89, 90, 91, 92, 93, 94, 95, 96, 97, 98, 99, 100, 101, 102, 103, 104, 105, 106, 107, 108, 109, 110, 111, 112, 113, 114, 115, 116], [0.03825, 0.05397, 0.008937, 0.04237, 0.06201, 0.06116, 0.9426, 0.938, 0.9474, 0.9364, 0.9251, 0.9296, 0.9885, 0.9864, 0.9892, 0.9851, 0.9733, 0.9726, 0.9157, 0.9309, 0.9211, 0.9023, 0.805, 0.8999, 0.1119, 0.08212, 0.09418, 0.1223, 0.4467, 0.165, 0.1091, 0.1072, 0.25, 0.07114, 0.003261, 0.04756]): _vg.add([_i], _w, 'REPLACE')
_vg = ob_cylinder_004.vertex_groups.new(name='Bone.018')
for _i, _w in zip([58, 59, 60, 61, 62, 63, 64, 65, 66, 67, 68, 69, 70, 71, 72, 73, 74, 75, 76, 77, 78, 79, 80, 81, 82, 83, 84, 85, 86, 87, 88, 89, 90, 91, 92], [0.9848, 0.9977, 0.9909, 0.9987, 0.9953, 0.999, 0.9817, 0.9972, 0.9435, 0.9959, 0.9742, 0.9968, 0.9382, 0.9082, 0.7977, 0.9399, 0.8879, 0.8519, 0.9558, 0.946, 0.8124, 0.8727, 0.856, 0.7375, 0.6023, 0.9705, 0.9537, 0.9378, 0.9387, 0.05692, 0.06152, 0.0521, 0.06282, 0.07358, 0.06922]): _vg.add([_i], _w, 'REPLACE')
_vg = ob_cylinder_004.vertex_groups.new(name='Bone.020')
for _i, _w in zip([66, 68, 70, 71, 72, 73, 74, 75, 78, 79, 80, 81, 82], [0.05636, 0.001349, 0.0618, 0.09177, 0.2022, 0.05995, 0.112, 0.1481, 0.1876, 0.1272, 0.1439, 0.2625, 0.3976]): _vg.add([_i], _w, 'REPLACE')
_vg = ob_cylinder_004.vertex_groups.new(name='Bone.021')
_vg = ob_cylinder_004.vertex_groups.new(name='Bone.024')
_vg = ob_cylinder_004.vertex_groups.new(name='Bone.025')
_vg = ob_cylinder_004.vertex_groups.new(name='Bone.026')
_vg = ob_cylinder_004.vertex_groups.new(name='Bone.027')
_vg = ob_cylinder_004.vertex_groups.new(name='Bone.028')
_vg = ob_cylinder_004.vertex_groups.new(name='Bone.029')
_vg = ob_cylinder_004.vertex_groups.new(name='Bone.036')
_vg = ob_cylinder_004.vertex_groups.new(name='Bone.030')
_vg = ob_cylinder_004.vertex_groups.new(name='Bone.031')
_vg = ob_cylinder_004.vertex_groups.new(name='Bone.032')
_vg = ob_cylinder_004.vertex_groups.new(name='Bone.033')
_vg = ob_cylinder_004.vertex_groups.new(name='Bone.034')
_vg = ob_cylinder_004.vertex_groups.new(name='Bone.035')
_vg = ob_cylinder_004.vertex_groups.new(name='Bone.022')
_vg = ob_cylinder_004.vertex_groups.new(name='Bone.023')
_vg = ob_cylinder_004.vertex_groups.new(name='Bone.037')
_vg = ob_cylinder_004.vertex_groups.new(name='Bone.038')
_vg = ob_cylinder_004.vertex_groups.new(name='Bone.039')
_vg = ob_cylinder_004.vertex_groups.new(name='Bone.040')
_vg = ob_cylinder_004.vertex_groups.new(name='Bone.041')
_vg = ob_cylinder_004.vertex_groups.new(name='Bone.042')
_vg = ob_cylinder_004.vertex_groups.new(name='Bone.043')
_vg = ob_cylinder_004.vertex_groups.new(name='Bone.044')
_vg = ob_cylinder_004.vertex_groups.new(name='Bone.045')
_vg = ob_cylinder_004.vertex_groups.new(name='Bone.046')
_vg = ob_cylinder_004.vertex_groups.new(name='Bone.047')
_vg = ob_cylinder_004.vertex_groups.new(name='Bone.048')
_vg = ob_cylinder_004.vertex_groups.new(name='Bone.049')
_vg = ob_cylinder_004.vertex_groups.new(name='Bone.050')
_vg = ob_cylinder_004.vertex_groups.new(name='Bone.051')
_vg = ob_cylinder_004.vertex_groups.new(name='Bone.052')
_vg = ob_cylinder_004.vertex_groups.new(name='Bone.053')
_vg = ob_cylinder_004.vertex_groups.new(name='Bone.054')
_m = ob_cylinder_004.modifiers.new('Armature', 'ARMATURE')
_m.object = ob_armature
ob_cylinder_003.parent = ob_armature
ob_cylinder_003.matrix_parent_inverse = Matrix(((1.0, 0.0, 0.0, 0.0), (0.0, 1.0, 0.0, 0.0), (0.0, 0.0, 1.0, -0.3812), (0.0, 0.0, 0.0, 1.0)))
ob_cylinder_003.location = (0.0, 0.0, 0.0)
ob_cylinder_003.scale = (0.3031, 0.3031, 0.3031)
ob_cylinder_003.lineart.crease_threshold = 0.0
_vg = ob_cylinder_003.vertex_groups.new(name='Bone')
for _i, _w in zip([0, 1, 2, 3, 4, 5, 6, 7, 8, 9, 10, 11, 12, 13, 14, 15, 16, 17, 18, 19, 20, 21, 22, 43, 44, 47, 48, 49, 50, 51, 52, 53, 54, 55, 56, 57, 58, 59, 60, 61, 62, 63, 64, 65, 66, 67, 68, 69, 70, 93, 94], [0.5988, 0.7067, 0.3174, 0.6422, 0.8097, 0.8002, 0.6753, 0.6943, 0.6564, 0.7285, 0.7288, 0.5662, 0.1683, 0.146, 0.1667, 0.1901, 0.1366, 0.01986, 0.01411, 0.02158, 0.04015, 0.03423, 0.01553, 0.09282, 0.09427, 0.5959, 0.6958, 0.3193, 0.6426, 0.8098, 0.7964, 0.674, 0.692, 0.6564, 0.7285, 0.7289, 0.5645, 0.1672, 0.1475, 0.1665, 0.1901, 0.1726, 0.1368, 0.01942, 0.01371, 0.02094, 0.03992, 0.03417, 0.01547, 0.08919, 0.09229]): _vg.add([_i], _w, 'REPLACE')
_vg = ob_cylinder_003.vertex_groups.new(name='Bone.002')
for _i, _w in zip([0, 1, 2, 3, 4, 5, 6, 7, 8, 9, 10, 11, 12, 13, 14, 15, 16, 17, 18, 19, 20, 21, 22, 23, 24, 25, 26, 27, 28, 32, 33, 43, 44, 45, 46, 47, 48, 49, 50, 51, 52, 53, 54, 55, 56, 57, 58, 59, 60, 61, 62, 63, 64, 65, 66, 67, 68, 69, 70, 71, 72, 73, 74, 75, 76, 80, 81, 93, 94, 95, 96], [0.05383, 0.05188, 0.02736, 0.03085, 0.02734, 0.07969, 0.1834, 0.1892, 0.173, 0.1648, 0.1961, 0.3012, 0.6369, 0.6739, 0.6537, 0.7077, 0.6767, 0.2099, 0.1619, 0.3019, 0.6275, 0.7508, 0.1633, 0.03144, 0.02167, 0.06933, 0.1241, 0.1431, 0.01231, 0.01191, 0.03374, 0.5042, 0.4926, 0.1001, 0.09788, 0.05408, 0.05143, 0.02817, 0.03107, 0.02741, 0.07948, 0.1848, 0.1891, 0.1734, 0.165, 0.1962, 0.301, 0.644, 0.6717, 0.6554, 0.7083, 0.7513, 0.6762, 0.2173, 0.1665, 0.3048, 0.6285, 0.7511, 0.1647, 0.03387, 0.02343, 0.06999, 0.1243, 0.1432, 0.01329, 0.01207, 0.03384, 0.526, 0.5049, 0.105, 0.1008]): _vg.add([_i], _w, 'REPLACE')
_vg = ob_cylinder_003.vertex_groups.new(name='Bone.001')
for _i, _w in zip([6, 7, 8, 11, 12, 13, 14, 15, 16, 17, 18, 19, 20, 21, 22, 23, 24, 25, 26, 27, 28, 29, 30, 31, 32, 33, 34, 36, 38, 43, 44, 45, 46, 53, 54, 55, 58, 59, 60, 61, 62, 63, 64, 65, 66, 67, 68, 69, 70, 71, 72, 73, 74, 75, 76, 77, 78, 79, 80, 81, 82, 84, 86, 87, 88, 93, 94, 95, 96], [0.03428, 0.03738, 0.01308, 0.07227, 0.1566, 0.1536, 0.1345, 0.06778, 0.1645, 0.6692, 0.7491, 0.5942, 0.2833, 0.1776, 0.7696, 0.346, 0.6784, 0.5858, 0.6885, 0.747, 0.86, 0.03649, 0.2175, 0.05591, 0.271, 0.7075, 0.7539, 0.1825, 0.1304, 0.3512, 0.3614, 0.6782, 0.7134, 0.03178, 0.0364, 0.01231, 0.07191, 0.1508, 0.1528, 0.1329, 0.06725, 0.05222, 0.1641, 0.6559, 0.7465, 0.5906, 0.2821, 0.1772, 0.7686, 0.339, 0.6736, 0.5841, 0.6879, 0.7467, 0.8589, 0.0353, 0.2164, 0.05575, 0.2708, 0.7074, 0.7534, 0.1822, 0.1304, 0.5023, 0.5584, 0.3349, 0.3516, 0.6558, 0.7137]): _vg.add([_i], _w, 'REPLACE')
_vg = ob_cylinder_003.vertex_groups.new(name='Bone.003')
for _i, _w in zip([88], [0.03311]): _vg.add([_i], _w, 'REPLACE')
_vg = ob_cylinder_003.vertex_groups.new(name='Bone.004')
for _i, _w in zip([88], [0.006102]): _vg.add([_i], _w, 'REPLACE')
_vg = ob_cylinder_003.vertex_groups.new(name='Bone.005')
for _i, _w in zip([17, 18, 19, 20, 22, 23, 24, 25, 26, 27, 28, 29, 30, 31, 32, 33, 34, 35, 36, 37, 38, 39, 40, 41, 42, 43, 44, 45, 46, 81, 82, 84, 86, 87, 88], [0.07093, 0.04419, 0.03779, 0.006111, 0.0026, 0.5495, 0.2542, 0.2181, 0.1351, 0.07306, 0.08231, 0.8269, 0.726, 0.4871, 0.5467, 0.1783, 0.163, 0.8435, 0.7156, 0.8406, 0.778, 0.1498, 0.1183, 0.07832, 0.08526, 0.018, 0.01178, 0.1824, 0.1524, 0.02417, 0.04187, 0.04305, 0.03347, 0.2274, 0.1806]): _vg.add([_i], _w, 'REPLACE')
_vg = ob_cylinder_003.vertex_groups.new(name='Bone.007')
for _i, _w in zip([23, 25, 26, 29, 30, 31, 32, 33, 35, 37, 38, 39, 40, 41, 42], [0.05405, 0.1157, 0.0225, 0.1236, 0.01918, 0.4481, 0.1332, 0.00547, 0.1254, 0.129, 0.01356, 0.8413, 0.8724, 0.9077, 0.9068]): _vg.add([_i], _w, 'REPLACE')
_vg = ob_cylinder_003.vertex_groups.new(name='Bone.010')
_vg = ob_cylinder_003.vertex_groups.new(name='Bone.009')
_vg = ob_cylinder_003.vertex_groups.new(name='Bone.006')
for _i, _w in zip([33, 34, 36, 38, 65, 66, 67, 68, 70, 71, 72, 73, 74, 75, 76, 77, 78, 79, 80, 81, 82, 83, 84, 85, 86, 87, 88, 89, 90, 91, 92, 93, 94, 95, 96], [0.02417, 0.0419, 0.04307, 0.03347, 0.07659, 0.04074, 0.03965, 0.006758, 0.001704, 0.5561, 0.2581, 0.2194, 0.1354, 0.0732, 0.08296, 0.8275, 0.7269, 0.4872, 0.5468, 0.1784, 0.1634, 0.8436, 0.7158, 0.8406, 0.778, 0.2275, 0.1806, 0.1498, 0.1183, 0.07834, 0.08531, 0.01505, 0.01081, 0.1983, 0.1498]): _vg.add([_i], _w, 'REPLACE')
_vg = ob_cylinder_003.vertex_groups.new(name='Bone.008')
for _i, _w in zip([71, 73, 74, 77, 78, 79, 80, 81, 83, 85, 86, 89, 90, 91, 92], [0.05325, 0.1156, 0.02244, 0.1235, 0.01916, 0.4481, 0.1332, 0.005461, 0.1254, 0.129, 0.01356, 0.8413, 0.8724, 0.9077, 0.9068]): _vg.add([_i], _w, 'REPLACE')
_vg = ob_cylinder_003.vertex_groups.new(name='Bone.012')
_vg = ob_cylinder_003.vertex_groups.new(name='Bone.011')
_vg = ob_cylinder_003.vertex_groups.new(name='Bone.013')
for _i, _w in zip([0, 1, 2, 3, 4, 5, 6, 7, 8, 9, 10, 11, 51], [0.2441, 0.1806, 0.3886, 0.2399, 0.09273, 0.06634, 0.06837, 0.05237, 0.08758, 0.06283, 0.02558, 0.0265, 0.007708]): _vg.add([_i], _w, 'REPLACE')
_vg = ob_cylinder_003.vertex_groups.new(name='Bone.015')
for _i, _w in zip([0, 1, 2, 3, 4, 5, 6, 8], [0.08935, 0.04185, 0.2466, 0.07, 0.002436, 0.003822, 0.001454, 0.04375]): _vg.add([_i], _w, 'REPLACE')
_vg = ob_cylinder_003.vertex_groups.new(name='Bone.017')
_vg = ob_cylinder_003.vertex_groups.new(name='Bone.019')
_vg = ob_cylinder_003.vertex_groups.new(name='Bone.014')
for _i, _w in zip([4, 47, 48, 49, 50, 51, 52, 53, 54, 55, 56, 57, 58], [0.007693, 0.2274, 0.1312, 0.3831, 0.2383, 0.09221, 0.04743, 0.06221, 0.03106, 0.0852, 0.06199, 0.02482, 0.008084]): _vg.add([_i], _w, 'REPLACE')
_vg = ob_cylinder_003.vertex_groups.new(name='Bone.016')
for _i, _w in zip([47, 48, 49, 50, 51, 52, 53, 54, 55, 58], [0.1091, 0.1072, 0.25, 0.07114, 0.003261, 0.04756, 0.01618, 0.01121, 0.04839, 0.00264]): _vg.add([_i], _w, 'REPLACE')
_vg = ob_cylinder_003.vertex_groups.new(name='Bone.018')
_vg = ob_cylinder_003.vertex_groups.new(name='Bone.020')
_vg = ob_cylinder_003.vertex_groups.new(name='Bone.021')
_vg = ob_cylinder_003.vertex_groups.new(name='Bone.024')
_vg = ob_cylinder_003.vertex_groups.new(name='Bone.025')
_vg = ob_cylinder_003.vertex_groups.new(name='Bone.026')
_vg = ob_cylinder_003.vertex_groups.new(name='Bone.027')
_vg = ob_cylinder_003.vertex_groups.new(name='Bone.028')
_vg = ob_cylinder_003.vertex_groups.new(name='Bone.029')
_vg = ob_cylinder_003.vertex_groups.new(name='Bone.036')
_vg = ob_cylinder_003.vertex_groups.new(name='Bone.030')
_vg = ob_cylinder_003.vertex_groups.new(name='Bone.031')
_vg = ob_cylinder_003.vertex_groups.new(name='Bone.032')
_vg = ob_cylinder_003.vertex_groups.new(name='Bone.033')
_vg = ob_cylinder_003.vertex_groups.new(name='Bone.034')
_vg = ob_cylinder_003.vertex_groups.new(name='Bone.035')
_vg = ob_cylinder_003.vertex_groups.new(name='Bone.022')
_vg = ob_cylinder_003.vertex_groups.new(name='Bone.023')
_vg = ob_cylinder_003.vertex_groups.new(name='Bone.037')
_vg = ob_cylinder_003.vertex_groups.new(name='Bone.038')
_vg = ob_cylinder_003.vertex_groups.new(name='Bone.039')
_vg = ob_cylinder_003.vertex_groups.new(name='Bone.040')
_vg = ob_cylinder_003.vertex_groups.new(name='Bone.041')
_vg = ob_cylinder_003.vertex_groups.new(name='Bone.042')
_vg = ob_cylinder_003.vertex_groups.new(name='Bone.043')
_vg = ob_cylinder_003.vertex_groups.new(name='Bone.044')
_vg = ob_cylinder_003.vertex_groups.new(name='Bone.045')
_vg = ob_cylinder_003.vertex_groups.new(name='Bone.046')
_vg = ob_cylinder_003.vertex_groups.new(name='Bone.047')
_vg = ob_cylinder_003.vertex_groups.new(name='Bone.048')
_vg = ob_cylinder_003.vertex_groups.new(name='Bone.049')
_vg = ob_cylinder_003.vertex_groups.new(name='Bone.050')
_vg = ob_cylinder_003.vertex_groups.new(name='Bone.051')
_vg = ob_cylinder_003.vertex_groups.new(name='Bone.052')
_vg = ob_cylinder_003.vertex_groups.new(name='Bone.053')
_vg = ob_cylinder_003.vertex_groups.new(name='Bone.054')
_m = ob_cylinder_003.modifiers.new('Armature', 'ARMATURE')
_m.object = ob_armature
ob_cylinder_002.parent = ob_armature
ob_cylinder_002.matrix_parent_inverse = Matrix(((1.0, 0.0, 0.0, 0.0), (0.0, 1.0, 0.0, 0.0), (0.0, 0.0, 1.0, -0.3812), (0.0, 0.0, 0.0, 1.0)))
ob_cylinder_002.location = (0.0, 0.0, 0.0)
ob_cylinder_002.scale = (0.3031, 0.3031, 0.3031)
ob_cylinder_002.lineart.crease_threshold = 0.0
_vg = ob_cylinder_002.vertex_groups.new(name='Bone')
_vg = ob_cylinder_002.vertex_groups.new(name='Bone.002')
_vg = ob_cylinder_002.vertex_groups.new(name='Bone.001')
for _i, _w in zip([29, 30], [0.3633, 0.11]): _vg.add([_i], _w, 'REPLACE')
_vg = ob_cylinder_002.vertex_groups.new(name='Bone.003')
for _i, _w in zip([0, 1, 2, 3, 4, 5, 6, 7, 8, 9, 10, 11, 12, 13, 14, 15, 16, 17, 18, 19, 20, 21, 22, 23, 24, 25, 26, 27, 28, 29, 30, 37, 38, 39, 40, 50, 51, 52, 53, 54, 64, 65, 66, 67, 68, 78, 79, 80, 81, 82, 92, 93, 94, 95, 96, 106, 107, 108, 109, 110, 119, 120, 121, 122, 123, 133, 134, 144, 145, 156, 157, 166, 167, 168, 169, 170, 180, 181, 182, 183, 184, 194, 195, 196, 197, 198, 208, 209, 210, 211, 212, 222, 223, 224, 225, 226, 236, 237, 238, 239, 240, 244], [0.4608, 0.4584, 0.5886, 0.4556, 0.8183, 0.4335, 0.5244, 0.3914, 0.151, 0.318, 0.0389, 0.08154, 0.1324, 0.03063, 0.02812, 0.02954, 0.03453, 0.07567, 0.1213, 0.1397, 0.2298, 0.2734, 0.3504, 0.4239, 0.4601, 0.8596, 0.4643, 0.5837, 0.5824, 0.09517, 0.2044, 0.0228, 0.05707, 0.1534, 0.2972, 0.02024, 0.05473, 0.08901, 0.1462, 0.2959, 0.01759, 0.05234, 0.08467, 0.1408, 0.3186, 0.01507, 0.04901, 0.07826, 0.1292, 0.3008, 0.01439, 0.04673, 0.07546, 0.1253, 0.2872, 0.01826, 0.05057, 0.07828, 0.1322, 0.2906, 0.004976, 0.02815, 0.05516, 0.07898, 0.1343, 0.01446, 0.02915, 0.008598, 0.0204, 0.01197, 0.02554, 0.002812, 0.02433, 0.0518, 0.07351, 0.128, 0.01799, 0.05066, 0.0794, 0.1233, 0.2188, 0.0162, 0.04985, 0.07828, 0.1301, 0.2376, 0.01685, 0.05087, 0.08047, 0.1349, 0.311, 0.021, 0.05504, 0.08924, 0.1473, 0.3633, 0.02387, 0.05827, 0.09703, 0.1659, 0.3045, 0.09363]): _vg.add([_i], _w, 'REPLACE')
_vg = ob_cylinder_002.vertex_groups.new(name='Bone.004')
for _i, _w in zip([0, 1, 2, 3, 4, 5, 6, 7, 8, 9, 10, 11, 12, 13, 14, 15, 16, 17, 18, 19, 20, 21, 22, 23, 24, 25, 26, 27, 28, 29, 30, 31, 32, 33, 34, 35, 36, 37, 38, 39, 40, 41, 42, 43, 44, 45, 46, 47, 48, 49, 50, 51, 52, 53, 54, 55, 56, 57, 58, 59, 60, 61, 62, 63, 64, 65, 66, 67, 68, 69, 70, 71, 72, 73, 74, 75, 76, 77, 78, 79, 80, 81, 82, 83, 84, 85, 86, 87, 88, 89, 90, 91, 92, 93, 94, 95, 96, 97, 98, 99, 100, 101, 102, 103, 104, 105, 106, 107, 108, 109, 110, 111, 112, 113, 114, 115, 116, 117, 118, 119, 120, 121, 122, 123, 124, 125, 126, 127, 128, 129, 130, 131, 132, 133, 134, 135, 136, 137, 138, 139, 140, 141, 142, 143, 144, 145, 146, 147, 148, 149, 150, 151, 152, 153, 154, 155, 156, 157, 158, 159, 160, 161, 162, 163, 164, 165, 166, 167, 168, 169, 170, 171, 172, 173, 174, 175, 176, 177, 178, 179, 180, 181, 182, 183, 184, 185, 186, 187, 188, 189, 190, 191, 192, 193, 194, 195, 196, 197, 198, 199, 200, 201, 202, 203, 204, 205, 206, 207, 208, 209, 210, 211, 212, 213, 214, 215, 216, 217, 218, 219, 220, 221, 222, 223, 224, 225, 226, 227, 228, 229, 230, 231, 232, 233, 234, 235, 236, 237, 238, 239, 240, 241, 242, 243, 244, 245, 246, 247, 248, 249, 250, 251], [0.5392, 0.5416, 0.4114, 0.5444, 0.1817, 0.5665, 0.4756, 0.6086, 0.849, 0.682, 0.9555, 0.9185, 0.8676, 0.9597, 0.9609, 0.9602, 0.9577, 0.9243, 0.8787, 0.8603, 0.7702, 0.7266, 0.6496, 0.5761, 0.5399, 0.1404, 0.5357, 0.4163, 0.4176, 0.06757, 0.06306, 0.9996, 0.9993, 0.9985, 0.9957, 0.9934, 0.9847, 0.9636, 0.9429, 0.8466, 0.7028, 0.9996, 0.9993, 0.9985, 0.9974, 0.9957, 0.9934, 0.9901, 0.985, 0.9771, 0.9649, 0.9453, 0.911, 0.8538, 0.7041, 0.9996, 0.9991, 0.9984, 0.9972, 0.9955, 0.9933, 0.99, 0.9852, 0.9778, 0.9662, 0.9477, 0.9153, 0.8592, 0.6814, 0.9995, 0.999, 0.9983, 0.997, 0.9951, 0.993, 0.9898, 0.9851, 0.9781, 0.9675, 0.9505, 0.9217, 0.8708, 0.6992, 0.9995, 0.9989, 0.998, 0.9967, 0.9949, 0.9926, 0.9894, 0.9848, 0.978, 0.9678, 0.9516, 0.9245, 0.8747, 0.7128, 0.9994, 0.9988, 0.998, 0.9966, 0.9945, 0.9921, 0.9887, 0.9838, 0.9765, 0.9659, 0.9494, 0.9217, 0.8678, 0.7094, 0.9994, 0.9987, 0.9978, 0.9964, 0.9945, 0.9918, 0.9879, 0.9819, 0.9725, 0.9609, 0.9448, 0.921, 0.8657, 0.9994, 0.9987, 0.9977, 0.9964, 0.9946, 0.992, 0.9884, 0.9831, 0.9754, 0.9678, 0.9604, 0.9994, 0.9987, 0.9977, 0.9964, 0.9947, 0.9922, 0.9888, 0.984, 0.9772, 0.9707, 0.9648, 1.0, 0.9994, 0.9987, 0.9977, 0.9964, 0.9946, 0.9921, 0.9886, 0.9836, 0.9762, 0.969, 0.9622, 0.9994, 0.9987, 0.9977, 0.9964, 0.9946, 0.992, 0.9882, 0.9825, 0.9736, 0.9628, 0.9482, 0.9265, 0.872, 0.9994, 0.9987, 0.9978, 0.9965, 0.9948, 0.9923, 0.9889, 0.9839, 0.9766, 0.966, 0.9493, 0.9206, 0.8767, 0.7812, 0.9994, 0.9988, 0.9978, 0.9966, 0.9949, 0.9926, 0.9893, 0.9845, 0.9775, 0.9669, 0.9501, 0.9217, 0.8699, 0.7624, 0.9995, 0.9988, 0.9979, 0.9967, 0.995, 0.9927, 0.9894, 0.9846, 0.9775, 0.9666, 0.9491, 0.9195, 0.8651, 0.689, 0.9996, 0.999, 0.9983, 0.9971, 0.9954, 0.9931, 0.9896, 0.9845, 0.9767, 0.9645, 0.945, 0.9108, 0.8527, 0.6367, 0.9996, 0.9992, 0.9985, 0.9973, 0.9956, 0.9933, 0.9898, 0.9845, 0.9761, 0.9631, 0.9417, 0.903, 0.8341, 0.6955, 0.9974, 0.9899, 0.9765, 0.9064, 1.0, 1.0, 1.0, 1.0, 1.0, 1.0, 1.0]): _vg.add([_i], _w, 'REPLACE')
_vg = ob_cylinder_002.vertex_groups.new(name='Bone.005')
for _i, _w in zip([29, 30], [0.1769, 0.08467]): _vg.add([_i], _w, 'REPLACE')
_vg = ob_cylinder_002.vertex_groups.new(name='Bone.007')
_vg = ob_cylinder_002.vertex_groups.new(name='Bone.010')
_vg = ob_cylinder_002.vertex_groups.new(name='Bone.009')
_vg = ob_cylinder_002.vertex_groups.new(name='Bone.006')
for _i, _w in zip([29, 30], [0.2877, 0.5282]): _vg.add([_i], _w, 'REPLACE')
_vg = ob_cylinder_002.vertex_groups.new(name='Bone.008')
_vg = ob_cylinder_002.vertex_groups.new(name='Bone.012')
_vg = ob_cylinder_002.vertex_groups.new(name='Bone.011')
_vg = ob_cylinder_002.vertex_groups.new(name='Bone.013')
_vg = ob_cylinder_002.vertex_groups.new(name='Bone.015')
_vg = ob_cylinder_002.vertex_groups.new(name='Bone.017')
_vg = ob_cylinder_002.vertex_groups.new(name='Bone.019')
_vg = ob_cylinder_002.vertex_groups.new(name='Bone.014')
_vg = ob_cylinder_002.vertex_groups.new(name='Bone.016')
_vg = ob_cylinder_002.vertex_groups.new(name='Bone.018')
_vg = ob_cylinder_002.vertex_groups.new(name='Bone.020')
_vg = ob_cylinder_002.vertex_groups.new(name='Bone.021')
_vg = ob_cylinder_002.vertex_groups.new(name='Bone.024')
_vg = ob_cylinder_002.vertex_groups.new(name='Bone.025')
_vg = ob_cylinder_002.vertex_groups.new(name='Bone.026')
_vg = ob_cylinder_002.vertex_groups.new(name='Bone.027')
_vg = ob_cylinder_002.vertex_groups.new(name='Bone.028')
_vg = ob_cylinder_002.vertex_groups.new(name='Bone.029')
_vg = ob_cylinder_002.vertex_groups.new(name='Bone.036')
_vg = ob_cylinder_002.vertex_groups.new(name='Bone.030')
_vg = ob_cylinder_002.vertex_groups.new(name='Bone.031')
_vg = ob_cylinder_002.vertex_groups.new(name='Bone.032')
_vg = ob_cylinder_002.vertex_groups.new(name='Bone.033')
_vg = ob_cylinder_002.vertex_groups.new(name='Bone.034')
_vg = ob_cylinder_002.vertex_groups.new(name='Bone.035')
_vg = ob_cylinder_002.vertex_groups.new(name='Bone.022')
_vg = ob_cylinder_002.vertex_groups.new(name='Bone.023')
_vg = ob_cylinder_002.vertex_groups.new(name='Bone.037')
_vg = ob_cylinder_002.vertex_groups.new(name='Bone.038')
_vg = ob_cylinder_002.vertex_groups.new(name='Bone.039')
_vg = ob_cylinder_002.vertex_groups.new(name='Bone.040')
_vg = ob_cylinder_002.vertex_groups.new(name='Bone.041')
_vg = ob_cylinder_002.vertex_groups.new(name='Bone.042')
_vg = ob_cylinder_002.vertex_groups.new(name='Bone.043')
_vg = ob_cylinder_002.vertex_groups.new(name='Bone.044')
_vg = ob_cylinder_002.vertex_groups.new(name='Bone.045')
_vg = ob_cylinder_002.vertex_groups.new(name='Bone.046')
_vg = ob_cylinder_002.vertex_groups.new(name='Bone.047')
_vg = ob_cylinder_002.vertex_groups.new(name='Bone.048')
_vg = ob_cylinder_002.vertex_groups.new(name='Bone.049')
_vg = ob_cylinder_002.vertex_groups.new(name='Bone.050')
_vg = ob_cylinder_002.vertex_groups.new(name='Bone.051')
_vg = ob_cylinder_002.vertex_groups.new(name='Bone.052')
_vg = ob_cylinder_002.vertex_groups.new(name='Bone.053')
_vg = ob_cylinder_002.vertex_groups.new(name='Bone.054')
_m = ob_cylinder_002.modifiers.new('Armature', 'ARMATURE')
_m.object = ob_armature
ob_cylinder.parent = ob_armature
ob_cylinder.matrix_parent_inverse = Matrix(((1.0, 0.0, 0.0, 0.0), (0.0, 1.0, 0.0, 0.0), (0.0, 0.0, 1.0, -0.3812), (0.0, 0.0, 0.0, 1.0)))
ob_cylinder.location = (0.0, 0.0, 0.0)
ob_cylinder.scale = (0.3031, 0.3031, 0.3031)
ob_cylinder.lineart.crease_threshold = 0.0
_vg = ob_cylinder.vertex_groups.new(name='Bone')
_vg = ob_cylinder.vertex_groups.new(name='Bone.002')
_vg = ob_cylinder.vertex_groups.new(name='Bone.001')
for _i, _w in zip([46, 48, 49, 50, 51, 52, 53, 54, 55, 56, 57, 58, 61, 140, 143, 145, 146, 147, 148, 149, 150, 151, 152, 153, 154, 155, 156, 157, 159, 160, 164, 241, 245], [0.1825, 0.1304, 0.02598, 0.1224, 0.03364, 0.1056, 0.2728, 0.3633, 0.06922, 0.11, 0.06937, 0.07674, 0.002683, 0.001081, 0.1822, 0.1304, 0.5023, 0.5584, 0.02595, 0.1224, 0.03363, 0.1056, 0.2728, 0.3633, 0.06921, 0.11, 0.06936, 0.07673, 0.2309, 0.01734, 0.002677, 0.007931, 0.001078]): _vg.add([_i], _w, 'REPLACE')
_vg = ob_cylinder.vertex_groups.new(name='Bone.003')
for _i, _w in zip([0, 1, 2, 3, 4, 5, 6, 7, 8, 9, 10, 11, 12, 13, 14, 15, 16, 17, 18, 19, 20, 21, 22, 23, 24, 25, 26, 27, 28, 29, 30, 31, 32, 33, 34, 35, 36, 37, 38, 39, 40, 41, 42, 43, 44, 49, 50, 51, 52, 53, 54, 55, 56, 57, 58, 59, 60, 61, 62, 138, 139, 140, 141, 147, 148, 149, 150, 151, 152, 153, 154, 155, 156, 157, 158, 159, 160, 161, 162, 163, 164, 165, 241, 242, 243, 244, 245, 246], [0.5886, 0.8183, 0.4335, 0.5244, 0.3914, 0.4894, 0.151, 0.318, 0.5323, 0.0389, 0.08154, 0.1324, 0.2628, 0.3727, 0.03063, 0.06952, 0.1213, 0.2325, 0.3612, 0.02812, 0.0652, 0.1151, 0.2203, 0.3554, 0.02954, 0.06708, 0.1152, 0.219, 0.3561, 0.9999, 0.03453, 0.07567, 0.1213, 0.227, 0.3636, 0.1397, 0.2298, 0.3779, 0.2734, 0.3988, 0.3504, 0.4239, 0.8596, 0.5837, 0.5824, 0.06314, 0.07197, 0.05145, 0.06012, 0.03509, 0.09517, 0.2071, 0.2044, 0.2627, 0.3112, 0.4437, 0.6508, 0.6433, 0.7255, 0.253, 0.3907, 0.5698, 0.7081, 0.03311, 0.06314, 0.07197, 0.05145, 0.06012, 0.03509, 0.09517, 0.2071, 0.2044, 0.2627, 0.3112, 0.8706, 0.1688, 0.3318, 0.2626, 0.4437, 0.6508, 0.6433, 0.7255, 0.4155, 0.2324, 0.253, 0.3907, 0.5698, 0.7081]): _vg.add([_i], _w, 'REPLACE')
_vg = ob_cylinder.vertex_groups.new(name='Bone.004')
for _i, _w in zip([0, 1, 2, 3, 4, 5, 6, 7, 8, 9, 10, 11, 12, 13, 14, 15, 16, 17, 18, 19, 20, 21, 22, 23, 24, 25, 26, 27, 28, 30, 31, 32, 33, 34, 35, 36, 37, 38, 39, 40, 41, 42, 43, 44, 50, 54, 55, 56, 57, 58, 59, 60, 61, 62, 138, 139, 140, 141, 147, 149, 153, 154, 155, 156, 157, 158, 159, 160, 161, 162, 163, 164, 165, 241, 242, 243, 244, 245, 246], [0.4114, 0.1817, 0.5665, 0.4756, 0.6086, 0.5106, 0.849, 0.682, 0.4677, 0.9555, 0.9185, 0.8676, 0.7372, 0.6273, 0.9597, 0.9305, 0.8787, 0.7675, 0.6388, 0.9609, 0.9348, 0.8849, 0.7797, 0.6446, 0.9602, 0.9329, 0.8848, 0.781, 0.6439, 0.9577, 0.9243, 0.8787, 0.773, 0.6364, 0.8603, 0.7702, 0.6221, 0.7266, 0.6012, 0.6496, 0.5761, 0.1404, 0.4163, 0.4176, 0.004664, 0.06757, 0.03664, 0.06306, 0.03305, 0.03767, 0.5274, 0.2763, 0.2127, 0.1428, 0.7287, 0.5749, 0.3091, 0.1907, 0.006102, 0.004664, 0.06757, 0.03664, 0.06306, 0.03305, 0.03767, 0.07917, 0.1364, 0.5543, 0.7206, 0.5274, 0.2763, 0.2127, 0.1428, 0.4746, 0.7514, 0.7287, 0.5749, 0.3091, 0.1907]): _vg.add([_i], _w, 'REPLACE')
_vg = ob_cylinder.vertex_groups.new(name='Bone.005')
for _i, _w in zip([45, 46, 47, 48, 49, 50, 51, 52, 53, 54, 55, 56, 57, 58, 60, 61, 62, 63, 64, 65, 66, 140, 141, 143, 145, 146, 147, 149, 150, 151, 152, 153, 154, 155, 156, 157, 159, 160, 164, 241, 245], [0.8435, 0.7156, 0.8406, 0.778, 0.8455, 0.709, 0.8561, 0.7342, 0.4248, 0.2877, 0.6173, 0.5282, 0.5613, 0.4957, 0.05305, 0.09035, 0.09782, 0.1498, 0.1183, 0.07832, 0.08526, 0.06465, 0.06951, 0.04305, 0.03347, 0.2274, 0.1806, 0.0574, 0.006081, 0.08433, 0.2507, 0.1769, 0.05297, 0.08467, 0.05697, 0.06591, 0.2279, 0.02885, 0.0009921, 0.0296, 0.008943]): _vg.add([_i], _w, 'REPLACE')
_vg = ob_cylinder.vertex_groups.new(name='Bone.007')
for _i, _w in zip([45, 47, 48, 63, 64, 65, 66, 67, 68, 69, 70, 71, 72, 73], [0.1254, 0.129, 0.01356, 0.8413, 0.8724, 0.9077, 0.9068, 0.9621, 0.9507, 0.953, 0.9671, 0.4476, 0.05373, 0.07713]): _vg.add([_i], _w, 'REPLACE')
_vg = ob_cylinder.vertex_groups.new(name='Bone.010')
for _i, _w in zip([68, 69, 70, 71, 72, 73, 74, 75, 76, 77, 78, 79, 80, 81, 82, 83, 84, 85, 86, 87, 88, 89, 90], [0.02745, 0.02655, 0.001275, 0.5521, 0.9461, 0.9227, 0.982, 0.9751, 0.996, 0.9966, 0.9991, 0.9988, 0.9992, 0.9979, 0.9989, 0.9623, 0.9679, 0.9338, 0.9532, 0.1032, 0.05865, 0.09905, 0.07883]): _vg.add([_i], _w, 'REPLACE')
_vg = ob_cylinder.vertex_groups.new(name='Bone.009')
for _i, _w in zip([83, 84, 85, 86, 87, 88, 89, 90, 91, 92, 93, 94], [0.01176, 0.005049, 0.05256, 0.02826, 0.7334, 0.8248, 0.7135, 0.7723, 0.1302, 0.158, 0.08737, 0.1438]): _vg.add([_i], _w, 'REPLACE')
_vg = ob_cylinder.vertex_groups.new(name='Bone.006')
for _i, _w in zip([46, 48, 50, 51, 52, 53, 54, 55, 56, 57, 58, 61, 140, 142, 143, 144, 145, 146, 147, 148, 149, 150, 151, 152, 153, 154, 155, 156, 157, 159, 160, 163, 164, 165, 166, 167, 168, 169, 241, 245, 246], [0.04307, 0.03347, 0.05741, 0.006083, 0.08434, 0.2507, 0.177, 0.05297, 0.08468, 0.05698, 0.06591, 0.0009971, 0.008949, 0.8436, 0.7158, 0.8406, 0.778, 0.2275, 0.1806, 0.8455, 0.7091, 0.8561, 0.7343, 0.4248, 0.2877, 0.6173, 0.5282, 0.5613, 0.4957, 0.2279, 0.02886, 0.05305, 0.09036, 0.09783, 0.1498, 0.1183, 0.07834, 0.08531, 0.0296, 0.06465, 0.06951]): _vg.add([_i], _w, 'REPLACE')
_vg = ob_cylinder.vertex_groups.new(name='Bone.008')
for _i, _w in zip([142, 144, 145, 166, 167, 168, 169, 170, 171, 172, 173, 174, 175, 176], [0.1254, 0.129, 0.01356, 0.8413, 0.8724, 0.9077, 0.9068, 0.9621, 0.9507, 0.953, 0.9671, 0.4476, 0.05373, 0.07713]): _vg.add([_i], _w, 'REPLACE')
_vg = ob_cylinder.vertex_groups.new(name='Bone.012')
for _i, _w in zip([171, 172, 173, 174, 175, 176, 177, 178, 179, 180, 181, 182, 183, 184, 185, 186, 187, 188, 189, 190, 191, 192, 193, 195, 197], [0.02745, 0.02655, 0.001275, 0.5521, 0.9461, 0.9227, 0.982, 0.9751, 0.996, 0.9966, 0.9991, 0.9989, 0.9993, 0.9979, 0.9992, 0.964, 0.9781, 0.9352, 0.9698, 0.1235, 0.4638, 0.1221, 0.4487, 0.08243, 0.07646]): _vg.add([_i], _w, 'REPLACE')
_vg = ob_cylinder.vertex_groups.new(name='Bone.011')
for _i, _w in zip([186, 188, 189, 190, 191, 192, 193, 194, 195, 196, 197, 198, 200], [0.02031, 0.06325, 0.002466, 0.8598, 0.4778, 0.8561, 0.4619, 0.8979, 0.1125, 0.8638, 0.1033, 0.04341, 0.06204]): _vg.add([_i], _w, 'REPLACE')
_vg = ob_cylinder.vertex_groups.new(name='Bone.013')
_vg = ob_cylinder.vertex_groups.new(name='Bone.015')
_vg = ob_cylinder.vertex_groups.new(name='Bone.017')
_vg = ob_cylinder.vertex_groups.new(name='Bone.019')
_vg = ob_cylinder.vertex_groups.new(name='Bone.014')
_vg = ob_cylinder.vertex_groups.new(name='Bone.016')
_vg = ob_cylinder.vertex_groups.new(name='Bone.018')
_vg = ob_cylinder.vertex_groups.new(name='Bone.020')
_vg = ob_cylinder.vertex_groups.new(name='Bone.021')
for _i, _w in zip([87, 89, 91, 92, 93, 94, 95, 97], [0.136, 0.1544, 0.7499, 0.01133, 0.7684, 0.01957, 0.03816, 0.05742]): _vg.add([_i], _w, 'REPLACE')
_vg = ob_cylinder.vertex_groups.new(name='Bone.024')
for _i, _w in zip([93, 95, 97, 101, 109, 110], [0.1028, 0.02301, 0.7681, 0.01126, 0.04182, 0.1085]): _vg.add([_i], _w, 'REPLACE')
_vg = ob_cylinder.vertex_groups.new(name='Bone.025')
for _i, _w in zip([91, 95, 97, 99, 101, 107, 111, 112, 113, 114, 115, 117, 125, 126, 127, 129, 132], [0.06835, 0.7519, 0.01136, 0.0556, 0.09475, 0.1335, 0.06113, 0.02476, 0.06062, 0.05865, 0.03066, 0.01698, 0.05947, 0.1799, 0.3715, 0.06742, 0.0616]): _vg.add([_i], _w, 'REPLACE')
_vg = ob_cylinder.vertex_groups.new(name='Bone.026')
for _i, _w in zip([95, 97, 99, 101, 103, 105, 111, 112, 113, 114, 115, 116, 117, 124, 125, 126, 127, 128, 129, 132], [0.02433, 0.05206, 0.8536, 0.8082, 0.986, 0.994, 0.6999, 0.1809, 0.7028, 0.09649, 0.08104, 0.01404, 0.07132, 0.9819, 0.1028, 0.1404, 0.283, 0.979, 0.09796, 0.09276]): _vg.add([_i], _w, 'REPLACE')
_vg = ob_cylinder.vertex_groups.new(name='Bone.027')
for _i, _w in zip([88, 90, 92, 94], [0.077, 0.1051, 0.6906, 0.685]): _vg.add([_i], _w, 'REPLACE')
_vg = ob_cylinder.vertex_groups.new(name='Bone.028')
for _i, _w in zip([98, 100, 102, 104, 106, 112, 114, 115, 116, 117, 118, 119, 120, 121, 122, 123, 125, 126, 129, 130, 131, 132, 133, 134, 135, 136, 137], [0.00311, 0.09894, 0.06237, 0.1172, 0.177, 0.04311, 0.1712, 0.1692, 0.4989, 0.1846, 0.1131, 0.1766, 1.0, 0.2202, 0.5557, 0.0995, 0.1623, 0.02958, 0.1697, 0.3874, 0.5288, 0.1824, 0.2356, 0.754, 0.7561, 0.2508, 0.2181]): _vg.add([_i], _w, 'REPLACE')
_vg = ob_cylinder.vertex_groups.new(name='Bone.029')
_vg = ob_cylinder.vertex_groups.new(name='Bone.036')
for _i, _w in zip([116, 118, 119, 122, 133, 136], [0.01729, 0.8091, 0.7076, 0.0202, 0.6175, 0.6064]): _vg.add([_i], _w, 'REPLACE')
_vg = ob_cylinder.vertex_groups.new(name='Bone.030')
for _i, _w in zip([99, 100, 101, 111, 112, 113, 114, 115, 116, 117, 118, 119, 121, 122, 125, 126, 127, 129, 130, 131, 132, 133, 134, 136], [0.06165, 0.001845, 0.07447, 0.1746, 0.6763, 0.1729, 0.5746, 0.4213, 0.24, 0.4761, 0.02268, 0.04927, 0.06613, 0.101, 0.5849, 0.5967, 0.2937, 0.5843, 0.6068, 0.3996, 0.5825, 0.08151, 0.04138, 0.06932]): _vg.add([_i], _w, 'REPLACE')
_vg = ob_cylinder.vertex_groups.new(name='Bone.031')
for _i, _w in zip([112, 114, 115, 116, 117, 121, 122, 125, 129, 132], [0.01204, 0.05705, 0.176, 0.06007, 0.1367, 0.002134, 0.004727, 0.05169, 0.04086, 0.04404]): _vg.add([_i], _w, 'REPLACE')
_vg = ob_cylinder.vertex_groups.new(name='Bone.032')
_vg = ob_cylinder.vertex_groups.new(name='Bone.033')
for _i, _w in zip([92, 96, 100], [0.01287, 0.4159, 0.06184]): _vg.add([_i], _w, 'REPLACE')
_vg = ob_cylinder.vertex_groups.new(name='Bone.034')
for _i, _w in zip([92, 94, 96, 98, 100, 102, 104, 106, 114, 115, 116, 117, 118, 119, 121, 122, 123, 125, 126, 131, 133, 134, 135, 136, 137], [0.04617, 0.1023, 0.5133, 0.9341, 0.7964, 0.934, 0.3624, 0.4371, 0.008111, 0.08571, 0.1056, 0.0734, 0.006121, 0.04492, 0.5886, 0.2319, 0.2568, 0.003315, 0.01657, 0.0168, 0.0438, 0.1636, 0.3161, 0.05446, 0.3879]): _vg.add([_i], _w, 'REPLACE')
_vg = ob_cylinder.vertex_groups.new(name='Bone.035')
for _i, _w in zip([100, 104, 106, 121, 123, 137], [0.01142, 0.4971, 0.38, 0.01207, 0.6209, 0.3932]): _vg.add([_i], _w, 'REPLACE')
_vg = ob_cylinder.vertex_groups.new(name='Bone.022')
_vg = ob_cylinder.vertex_groups.new(name='Bone.023')
for _i, _w in zip([196, 198, 200, 204, 212, 213], [0.09751, 0.01443, 0.7804, 0.01548, 0.02771, 0.08579]): _vg.add([_i], _w, 'REPLACE')
_vg = ob_cylinder.vertex_groups.new(name='Bone.037')
_vg = ob_cylinder.vertex_groups.new(name='Bone.038')
for _i, _w in zip([194, 198, 199, 202, 210, 214, 216], [0.05558, 0.7821, 0.02313, 0.03391, 0.1368, 0.0352, 0.03451]): _vg.add([_i], _w, 'REPLACE')
_vg = ob_cylinder.vertex_groups.new(name='Bone.039')
for _i, _w in zip([198, 200, 202, 204, 206, 214, 215, 216, 218, 220, 224, 227, 229, 230, 233], [0.03033, 0.05461, 0.8485, 0.9052, 0.06006, 0.7335, 0.1794, 0.7292, 0.04366, 0.04338, 0.01779, 0.04684, 0.1209, 0.788, 0.08319]): _vg.add([_i], _w, 'REPLACE')
_vg = ob_cylinder.vertex_groups.new(name='Bone.040')
for _i, _w in zip([202, 206, 208, 214, 216, 227, 231], [0.02234, 0.9297, 0.9792, 0.01652, 0.02963, 0.9388, 0.9727]): _vg.add([_i], _w, 'REPLACE')
_vg = ob_cylinder.vertex_groups.new(name='Bone.041')
_vg = ob_cylinder.vertex_groups.new(name='Bone.042')
for _i, _w in zip([202, 204, 214, 215, 216, 217, 218, 219, 220, 221, 222, 224, 225, 228, 229, 230, 232, 233, 234, 236, 237, 239], [0.04086, 0.04678, 0.1313, 0.7061, 0.13, 0.01741, 0.6315, 0.2786, 0.6314, 0.01012, 0.02998, 0.0154, 0.104, 0.04104, 0.8412, 0.1709, 0.08345, 0.7087, 0.1308, 0.0506, 0.09297, 0.05003]): _vg.add([_i], _w, 'REPLACE')
_vg = ob_cylinder.vertex_groups.new(name='Bone.043')
_vg = ob_cylinder.vertex_groups.new(name='Bone.044')
for _i, _w in zip([215, 217, 218, 220, 228, 232, 235], [0.01196, 0.9505, 0.02541, 0.02544, 0.9379, 0.8958, 0.9681]): _vg.add([_i], _w, 'REPLACE')
_vg = ob_cylinder.vertex_groups.new(name='Bone.045')
_vg = ob_cylinder.vertex_groups.new(name='Bone.046')
for _i, _w in zip([203, 205, 215, 218, 219, 220, 221, 222, 223, 224, 225, 226, 233, 234, 236, 237, 238, 239, 240], [0.09294, 0.05872, 0.04231, 0.2209, 0.5374, 0.2211, 0.1257, 0.1938, 1.0, 0.2116, 0.5696, 0.03524, 0.1586, 0.8073, 0.2746, 0.722, 0.7744, 0.2785, 0.09654]): _vg.add([_i], _w, 'REPLACE')
_vg = ob_cylinder.vertex_groups.new(name='Bone.047')
_vg = ob_cylinder.vertex_groups.new(name='Bone.048')
for _i, _w in zip([219, 221, 222, 225, 236, 239], [0.02013, 0.809, 0.7075, 0.01922, 0.6178, 0.6065]): _vg.add([_i], _w, 'REPLACE')
_vg = ob_cylinder.vertex_groups.new(name='Bone.049')
for _i, _w in zip([191, 193, 195, 197, 199], [0.05023, 0.07652, 0.7066, 0.7122, 0.03086]): _vg.add([_i], _w, 'REPLACE')
_vg = ob_cylinder.vertex_groups.new(name='Bone.050')
for _i, _w in zip([195, 197, 199, 201, 203, 205, 207, 214, 216, 218, 219, 220, 221, 222, 224, 225, 226, 233, 234, 236, 237, 238, 239, 240], [0.06981, 0.09755, 0.8769, 0.9418, 0.8471, 0.9295, 0.09674, 0.0008196, 0.0003024, 0.03027, 0.09434, 0.03035, 0.00349, 0.04164, 0.6287, 0.2362, 0.1069, 0.01124, 0.004635, 0.03678, 0.1446, 0.2577, 0.05052, 0.07404]): _vg.add([_i], _w, 'REPLACE')
_vg = ob_cylinder.vertex_groups.new(name='Bone.051')
_vg = ob_cylinder.vertex_groups.new(name='Bone.052')
for _i, _w in zip([203, 207, 209, 224, 226, 238, 240], [0.05146, 0.8776, 0.9649, 0.04239, 0.8398, 0.008869, 0.833]): _vg.add([_i], _w, 'REPLACE')
_vg = ob_cylinder.vertex_groups.new(name='Bone.053')
for _i, _w in zip([95, 97, 107, 108, 109, 110], [0.06855, 0.06499, 0.8348, 0.9721, 0.9617, 0.987]): _vg.add([_i], _w, 'REPLACE')
_vg = ob_cylinder.vertex_groups.new(name='Bone.054')
for _i, _w in zip([198, 200, 210, 211, 212, 213], [0.05985, 0.06079, 0.8348, 0.9664, 0.963, 0.9881]): _vg.add([_i], _w, 'REPLACE')
_m = ob_cylinder.modifiers.new('Armature', 'ARMATURE')
_m.object = ob_armature
ob_cylinder_001.location = (0.0, 0.0, 0.7515)
ob_cylinder_001.scale = (0.08599, 0.08599, 0.08599)
ob_cylinder_001.hide_select = True
ob_cylinder_001.lineart.crease_threshold = 0.0
_m = ob_cylinder_001.modifiers.new('Mirror', 'MIRROR')

# ---- collection membership
col_collection_1.objects.link(ob_armature)
col_collection_1.objects.link(ob_cylinder_006)
col_collection_1.objects.link(ob_cylinder_005)
col_collection_1.objects.link(ob_cylinder_004)
col_collection_1.objects.link(ob_cylinder_003)
col_collection_1.objects.link(ob_cylinder_002)
col_collection_1.objects.link(ob_cylinder)
col_collection_10.objects.link(ob_cylinder_001)

# ---- scene / render settings (as saved in the file)
scene.frame_start = 500; scene.frame_end = 540; scene.frame_set(547)
scene.render.engine = 'BLENDER_EEVEE_NEXT'
scene.render.resolution_percentage = 50
scene.render.dither_intensity = 0.0
scene.cycles.use_denoising = False
scene.cycles.samples = 128
scene.cycles.sampling_pattern = 'TABULATED_SOBOL'
scene.cycles.light_sampling_threshold = 0.0
scene.cycles.use_adaptive_sampling = False
scene.cycles.use_light_tree = False
scene.cycles.blur_glossy = 0.0
scene.cycles.sample_clamp_indirect = 0.0
scene.view_settings.view_transform = 'Standard'
bpy.context.view_layer.update()

# ---- added for rendering (the .blend has no active camera and no usable light): camera, sun
cam_auto = bpy.data.cameras.new('AutoCamera')
cam_auto.lens = 50.0
cam_auto.sensor_width = 36.0
cam_auto.clip_end = 1000.0
ob_auto_camera = bpy.data.objects.new('AutoCamera', cam_auto)
scene.collection.objects.link(ob_auto_camera)
ob_auto_camera.location = (0.798367, -1.09168, 0.970904)
ob_auto_camera.rotation_euler = (1.09748, -7.21219e-08, 0.694738)
scene.camera = ob_auto_camera
light_auto_sun = bpy.data.lights.new('AutoSun', 'SUN')
light_auto_sun.energy = 3.0
light_auto_sun.angle = 0.0523599
ob_auto_sun = bpy.data.objects.new('AutoSun', light_auto_sun)
scene.collection.objects.link(ob_auto_sun)
ob_auto_sun.rotation_euler = (0.872665, 0.174533, 0.523599)
bpy.context.view_layer.update()
